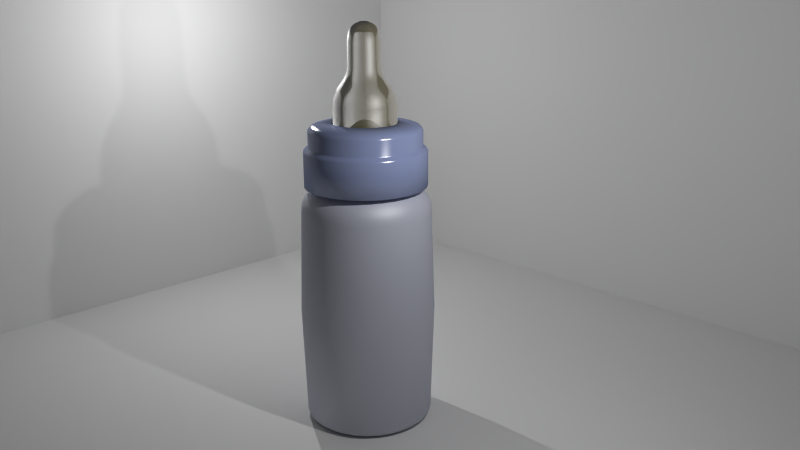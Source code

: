 # Source: mamadeira.blend  (saved by Blender 2.66.1; exported with 4.5.12 LTS)
import bpy
from mathutils import Matrix  # noqa: F401  (used for matrix-valued properties, if any)

bpy.ops.wm.read_factory_settings(use_empty=True)
scene = bpy.context.scene
scene.name = 'Scene'

# ---- collections
col_collection_1 = bpy.data.collections.new('Collection 1'); scene.collection.children.link(col_collection_1)

# ---- materials (node trees are filled in below, after node groups)
mat_glass = bpy.data.materials.new('glass')
mat_glass.alpha_threshold = 0.0
mat_glass.roughness = 0.5
mat_glass.line_color = (0.0, 0.0, 0.0, 1.0)
mat_tampa = bpy.data.materials.new('tampa')
mat_tampa.alpha_threshold = 0.0
mat_tampa.roughness = 0.5
mat_tampa.line_color = (0.0, 0.0, 0.0, 1.0)
mat_bico = bpy.data.materials.new('bico')
mat_bico.alpha_threshold = 0.0
mat_bico.roughness = 0.5
mat_bico.line_color = (0.0, 0.0, 0.0, 1.0)

# ---- material node trees
mat_glass.use_nodes = True; mat_glass.node_tree.nodes.clear()
_N = mat_glass.node_tree.nodes; _L = mat_glass.node_tree.links
n0 = _N.new('ShaderNodeOutputMaterial'); n0.name = 'Material Output'; n0.location = (709, 348)
n0.width = 120
n1 = _N.new('ShaderNodeMixShader'); n1.name = 'Mix Shader.001'; n1.location = (494, 327)
n1.width = 150
n1.inputs[0].default_value = 0.126
n2 = _N.new('ShaderNodeMixShader'); n2.name = 'Mix Shader'; n2.location = (261, 341)
n2.width = 150
n2.inputs[0].default_value = 0.126
n3 = _N.new('ShaderNodeBsdfDiffuse'); n3.name = 'Diffuse BSDF'; n3.location = (30, 303)
n3.inputs[0].default_value = (0.6612, 0.6838, 0.8, 1.0)
n4 = _N.new('ShaderNodeBsdfAnisotropic'); n4.name = 'Glossy BSDF'; n4.location = (-27, 102)
n4.distribution = 'BECKMANN'
n4.inputs[1].default_value = 0.5099
_L.new(n2.outputs[0], n1.inputs[1])
_L.new(n1.outputs[0], n0.inputs[0])
_L.new(n4.outputs[0], n2.inputs[2])
_L.new(n3.outputs[0], n2.inputs[1])
n0.is_active_output = True
mat_tampa.use_nodes = True; mat_tampa.node_tree.nodes.clear()
_N = mat_tampa.node_tree.nodes; _L = mat_tampa.node_tree.links
n0 = _N.new('ShaderNodeBsdfDiffuse'); n0.name = 'Diffuse BSDF'; n0.location = (-30, 371)
n0.inputs[0].default_value = (0.2871, 0.3427, 0.5705, 1.0)
n1 = _N.new('ShaderNodeOutputMaterial'); n1.name = 'Material Output'; n1.location = (451, 330)
n1.width = 120
n2 = _N.new('ShaderNodeBsdfAnisotropic'); n2.name = 'Glossy BSDF'; n2.location = (-176, 164)
n2.distribution = 'BECKMANN'
n2.inputs[1].default_value = 0.2683
n3 = _N.new('ShaderNodeMixShader'); n3.name = 'Mix Shader'; n3.location = (227, 338)
n3.width = 150
n3.inputs[0].default_value = 0.118
_L.new(n0.outputs[0], n3.inputs[1])
_L.new(n3.outputs[0], n1.inputs[0])
_L.new(n2.outputs[0], n3.inputs[2])
n1.is_active_output = True
mat_bico.use_nodes = True; mat_bico.node_tree.nodes.clear()
_N = mat_bico.node_tree.nodes; _L = mat_bico.node_tree.links
n0 = _N.new('ShaderNodeBsdfGlass'); n0.name = 'Glass BSDF'; n0.location = (-62, 141)
n0.distribution = 'BECKMANN'
n0.inputs[0].default_value = (0.8, 0.8, 0.8, 1.0)
n0.inputs[2].default_value = 1.45
n1 = _N.new('ShaderNodeBsdfDiffuse'); n1.name = 'Diffuse BSDF'; n1.location = (-53, 342)
n1.inputs[0].default_value = (0.8, 0.6944, 0.3774, 1.0)
n2 = _N.new('ShaderNodeMixShader'); n2.name = 'Mix Shader'; n2.location = (257, 289)
n2.width = 150
n2.inputs[0].default_value = 0.844
n3 = _N.new('ShaderNodeOutputMaterial'); n3.name = 'Material Output'; n3.location = (828, 318)
n3.width = 120
n4 = _N.new('ShaderNodeMixShader'); n4.name = 'Mix Shader.001'; n4.location = (534, 310)
n4.width = 150
n4.inputs[0].default_value = 0.086
n5 = _N.new('ShaderNodeBsdfAnisotropic'); n5.name = 'Glossy BSDF'; n5.location = (313, 67)
n5.distribution = 'BECKMANN'
n5.inputs[1].default_value = 0.4472
_L.new(n1.outputs[0], n2.inputs[1])
_L.new(n2.outputs[0], n4.inputs[1])
_L.new(n0.outputs[0], n2.inputs[2])
_L.new(n4.outputs[0], n3.inputs[0])
_L.new(n5.outputs[0], n4.inputs[2])
n3.is_active_output = True

# ---- world
world_world = bpy.data.worlds.new('World'); scene.world = world_world
world_world.color = (0.05088, 0.05088, 0.05088)
world_world.use_sun_shadow = False
world_world.sun_shadow_jitter_overblur = 0.0
world_world.cycles.sampling_method = 'MANUAL'
world_world.cycles.sample_map_resolution = 256

# ---- cameras
cam_camera = bpy.data.cameras.new('Camera')
cam_camera.clip_end = 100.0
cam_camera.lens = 35.0
cam_camera.sensor_width = 32.0
cam_camera.sensor_height = 18.0
cam_camera.ortho_scale = 7.314
cam_camera.dof.focus_distance = 0.0

# ---- lights
light_lamp_001 = bpy.data.lights.new('Lamp.001', 'POINT')
light_lamp_001.transmission_factor = 0.0
light_lamp_001.cutoff_distance = 30.0
light_lamp_001.energy = 1652.0
light_lamp_001.shadow_buffer_clip_start = 1.001
light_lamp_001.shadow_soft_size = 0.1
light_lamp_001.shadow_maximum_resolution = 0.006
light_lamp_001.use_absolute_resolution = True
light_lamp_001.cycles.use_multiple_importance_sampling = False
light_lamp = bpy.data.lights.new('Lamp', 'POINT')
light_lamp.transmission_factor = 0.0
light_lamp.cutoff_distance = 30.0
light_lamp.energy = 1416.0
light_lamp.shadow_buffer_clip_start = 1.001
light_lamp.shadow_soft_size = 0.1
light_lamp.shadow_maximum_resolution = 0.006
light_lamp.use_absolute_resolution = True
light_lamp.cycles.use_multiple_importance_sampling = False

# ---- meshes
me_plane = bpy.data.meshes.new('Plane')
me_plane.from_pydata([(1.0, -1.0, 0.0), (-1.0, -1.0, 0.0), (1.0, 1.0, 0.0), (-1.0, 1.0, 0.0), (-1.0, -1.0, 1.091), (1.0, 1.0, 1.091), (-1.0, 1.0, 1.091)], [], [(1, 0, 2, 3), (1, 3, 6, 4), (3, 2, 5, 6)])
me_plane.use_remesh_preserve_volume = False
me_plane.use_remesh_preserve_attributes = False
me_plane.use_mirror_vertex_groups = False
me_plane.update()
me_cylinder = bpy.data.meshes.new('Cylinder')
me_cylinder.from_pydata([(0.517, 2.058, -4.232), (0.517, 2.058, 2.544), (0.9184, 2.018, -4.232), (0.9184, 2.018, 2.544), (1.304, 1.901, -4.232), (1.304, 1.901, 2.544), (1.66, 1.711, -4.232), (1.66, 1.711, 2.544), (1.972, 1.455, -4.232), (1.972, 1.455, 2.544), (2.228, 1.143, -4.232), (2.228, 1.143, 2.544), (2.418, 0.7874, -4.232), (2.418, 0.7874, 2.544), (2.535, 0.4014, -4.232), (2.535, 0.4014, 2.544), (2.575, -1.131e-07, -4.232), (2.575, -1.131e-07, 2.544), (2.535, -0.4014, -4.232), (2.535, -0.4014, 2.544), (2.418, -0.7874, -4.232), (2.418, -0.7874, 2.544), (2.228, -1.143, -4.232), (2.228, -1.143, 2.544), (1.972, -1.455, -4.232), (1.972, -1.455, 2.544), (1.66, -1.711, -4.232), (1.66, -1.711, 2.544), (1.304, -1.901, -4.232), (1.304, -1.901, 2.544), (0.9184, -2.018, -4.232), (0.9184, -2.018, 2.544), (0.517, -2.058, -4.232), (0.517, -2.058, 2.544), (0.1156, -2.018, -4.232), (0.1156, -2.018, 2.544), (-0.2704, -1.901, -4.232), (-0.2704, -1.901, 2.544), (-0.6261, -1.711, -4.232), (-0.6261, -1.711, 2.544), (-0.9379, -1.455, -4.232), (-0.9379, -1.455, 2.544), (-1.194, -1.143, -4.232), (-1.194, -1.143, 2.544), (-1.384, -0.7874, -4.232), (-1.384, -0.7874, 2.544), (-1.501, -0.4014, -4.232), (-1.501, -0.4014, 2.544), (-1.541, 1.718e-06, -4.232), (-1.541, 1.718e-06, 2.544), (-1.501, 0.4014, -4.232), (-1.501, 0.4014, 2.544), (-1.384, 0.7874, -4.232), (-1.384, 0.7874, 2.544), (-1.194, 1.143, -4.232), (-1.194, 1.143, 2.544), (-0.9379, 1.455, -4.232), (-0.9379, 1.455, 2.544), (-0.6261, 1.711, -4.232), (-0.6261, 1.711, 2.544), (-0.2704, 1.901, -4.232), (-0.2704, 1.901, 2.544), (0.1156, 2.018, -4.232), (0.1156, 2.018, 2.544), (0.517, 2.167, -0.7044), (0.9397, 2.125, -0.7044), (1.346, 2.002, -0.7044), (1.721, 1.801, -0.7044), (2.049, 1.532, -0.7044), (2.318, 1.204, -0.7044), (2.519, 0.8291, -0.7044), (2.642, 0.4227, -0.7044), (2.684, -1.412e-07, -0.7044), (2.642, -0.4227, -0.7044), (2.519, -0.8291, -0.7044), (2.318, -1.204, -0.7044), (2.049, -1.532, -0.7044), (1.721, -1.801, -0.7044), (1.346, -2.002, -0.7044), (0.9397, -2.125, -0.7044), (0.517, -2.167, -0.7044), (0.09431, -2.125, -0.7044), (-0.3121, -2.002, -0.7044), (-0.6867, -1.801, -0.7044), (-1.015, -1.532, -0.7044), (-1.284, -1.204, -0.7044), (-1.485, -0.8291, -0.7044), (-1.608, -0.4227, -0.7044), (-1.65, 1.787e-06, -0.7044), (-1.608, 0.4227, -0.7044), (-1.485, 0.8291, -0.7044), (-1.284, 1.204, -0.7044), (-1.015, 1.532, -0.7044), (-0.6867, 1.801, -0.7044), (-0.3121, 2.002, -0.7044), (0.09432, 2.125, -0.7044), (0.517, 1.58, 3.309), (0.8252, 1.549, 3.309), (1.122, 1.459, 3.309), (1.395, 1.314, 3.309), (1.634, 1.117, 3.309), (1.831, 0.8777, 3.309), (1.976, 0.6045, 3.309), (2.066, 0.3082, 3.309), (2.097, 1.008e-08, 3.309), (2.066, -0.3082, 3.309), (1.976, -0.6045, 3.309), (1.831, -0.8777, 3.309), (1.634, -1.117, 3.309), (1.395, -1.314, 3.309), (1.122, -1.459, 3.309), (0.8252, -1.549, 3.309), (0.517, -1.58, 3.309), (0.2088, -1.549, 3.309), (-0.08755, -1.459, 3.309), (-0.3607, -1.314, 3.309), (-0.6001, -1.117, 3.309), (-0.7965, -0.8777, 3.309), (-0.9425, -0.6045, 3.309), (-1.032, -0.3082, 3.309), (-1.063, 1.416e-06, 3.309), (-1.032, 0.3082, 3.309), (-0.9425, 0.6045, 3.309), (-0.7965, 0.8777, 3.309), (-0.6001, 1.117, 3.309), (-0.3607, 1.314, 3.309), (-0.08754, 1.459, 3.309), (0.2088, 1.549, 3.309), (-1.127, -1.098, 2.922), (-1.31, -0.7566, 2.922), (-0.8811, -1.398, 2.922), (-0.5815, -1.644, 2.922), (-0.2396, -1.827, 2.922), (0.1313, -1.939, 2.922), (0.517, -1.977, 2.922), (0.9027, -1.939, 2.922), (1.274, -1.827, 2.922), (1.615, -1.644, 2.922), (1.915, -1.398, 2.922), (2.161, -1.098, 2.922), (2.344, -0.7566, 2.922), (2.456, -0.3857, 2.922), (2.494, -8.751e-08, 2.922), (2.456, 0.3857, 2.922), (2.344, 0.7566, 2.922), (2.161, 1.098, 2.922), (1.915, 1.398, 2.922), (1.615, 1.644, 2.922), (1.274, 1.827, 2.922), (0.9027, 1.939, 2.922), (0.1313, 1.939, 2.922), (0.517, 1.977, 2.922), (-0.2396, 1.827, 2.922), (-0.5815, 1.644, 2.922), (-0.8811, 1.398, 2.922), (-1.127, 1.098, 2.922), (-1.31, 0.7566, 2.922), (-1.422, 0.3857, 2.922), (-1.46, 1.672e-06, 2.922), (-1.422, -0.3857, 2.922), (2.223, 0.7067, 3.115), (2.328, 0.3603, 3.115), (2.364, -5.337e-08, 3.115), (2.328, -0.3603, 3.115), (1.464, -0.9465, 4.331), (1.261, -1.113, 4.331), (1.029, -1.237, 4.331), (0.7781, -1.313, 4.331), (-0.7959, -0.2612, 4.331), (-0.7197, -0.5123, 4.331), (-0.596, -0.7437, 4.331), (-0.4296, -0.9465, 4.331), (-1.371, 0.7822, 2.733), (-1.488, 0.3988, 2.733), (-1.527, 1.713e-06, 2.733), (-1.488, -0.3988, 2.733), (1.332, 1.22, 3.362), (1.079, 1.356, 3.362), (0.8033, 1.439, 3.362), (0.517, 1.467, 3.362), (0.2558, 1.313, 3.377), (0.004731, 1.237, 3.377), (-0.2267, 1.113, 3.377), (-0.4295, 0.9465, 3.377), (-1.371, -0.7822, 2.733), (0.517, 2.044, 2.733), (-1.183, -1.136, 2.733), (-0.9283, -1.445, 2.733), (-0.2983, -1.22, 3.362), (-0.04457, -1.356, 3.362), (0.2307, -1.439, 3.362), (0.517, -1.467, 3.362), (-0.6186, -1.7, 2.733), (-0.2652, -1.888, 2.733), (0.1182, -2.005, 2.733), (0.517, -2.044, 2.733), (0.2307, 1.439, 3.362), (-0.04457, 1.356, 3.362), (-0.2983, 1.22, 3.362), (-0.5206, 1.038, 3.362), (2.223, -0.7067, 3.115), (2.053, -1.026, 3.115), (1.823, -1.306, 3.115), (1.543, -1.536, 3.115), (1.224, 1.706, 3.115), (1.543, 1.536, 3.115), (1.823, 1.306, 3.115), (2.053, 1.026, 3.115), (0.517, -1.339, 3.377), (0.2558, -1.313, 3.377), (0.004729, -1.237, 3.377), (-0.2267, -1.113, 3.377), (1.956, 0.2863, 3.362), (1.873, 0.5616, 3.362), (1.737, 0.8153, 3.362), (1.555, 1.038, 3.362), (-0.5206, 1.038, 4.331), (-0.2983, 1.22, 4.331), (-0.04457, 1.356, 4.331), (0.2307, 1.439, 4.331), (-0.9222, -0.2863, 3.362), (-0.8387, -0.5616, 3.362), (-0.7031, -0.8153, 3.362), (-0.5206, -1.038, 3.362), (0.517, 1.339, 3.377), (0.7781, 1.313, 3.377), (1.029, 1.237, 3.377), (1.261, 1.113, 3.377), (0.517, 1.847, 3.115), (-1.189, -0.7067, 3.115), (-1.294, -0.3603, 3.115), (-1.33, 1.59e-06, 3.115), (-0.7031, 0.8153, 3.362), (-0.8387, 0.5616, 3.362), (-0.9222, 0.2863, 3.362), (-0.9504, 1.343e-06, 3.362), (-0.4296, -0.9465, 3.377), (-0.596, -0.7437, 3.377), (-0.7197, -0.5123, 3.377), (-0.7959, -0.2612, 3.377), (-0.9504, 1.343e-06, 4.331), (-0.9222, 0.2863, 4.331), (-0.8387, 0.5616, 4.331), (-0.7031, 0.8153, 4.331), (0.517, -1.467, 4.331), (0.2307, -1.439, 4.331), (-0.04457, -1.356, 4.331), (-0.2983, -1.22, 4.331), (2.522, 0.3988, 2.733), (2.405, 0.7822, 2.733), (2.217, 1.136, 2.733), (1.962, 1.445, 2.733), (1.856, 6.198e-08, 3.377), (1.83, -0.2612, 3.377), (1.754, -0.5123, 3.377), (1.63, -0.7437, 3.377), (2.217, -1.136, 2.733), (2.405, -0.7822, 2.733), (2.522, -0.3988, 2.733), (2.561, -1.064e-07, 2.733), (-0.1897, -1.706, 3.115), (-0.509, -1.536, 3.115), (-0.7889, -1.306, 3.115), (-1.019, -1.026, 3.115), (1.224, -1.706, 3.115), (0.8773, -1.811, 3.115), (0.517, -1.847, 3.115), (0.1567, -1.811, 3.115), (1.464, 0.9465, 3.377), (1.63, 0.7437, 3.377), (1.754, 0.5123, 3.377), (1.83, 0.2612, 3.377), (1.737, -0.8153, 3.362), (1.873, -0.5616, 3.362), (1.956, -0.2863, 3.362), (1.984, 3.711e-08, 3.362), (1.653, 1.7, 2.733), (1.299, 1.888, 2.733), (0.9158, 2.005, 2.733), (0.1182, 2.005, 2.733), (-0.2652, 1.888, 2.733), (-0.6186, 1.7, 2.733), (-0.9283, 1.445, 2.733), (-1.183, 1.136, 2.733), (-0.2267, -1.113, 4.331), (0.004729, -1.237, 4.331), (0.2558, -1.313, 4.331), (0.517, -1.339, 4.331), (1.555, 1.038, 4.331), (1.737, 0.8153, 4.331), (1.873, 0.5616, 4.331), (1.956, 0.2863, 4.331), (-0.596, 0.7437, 4.331), (-0.7197, 0.5123, 4.331), (-0.7959, 0.2612, 4.331), (-0.8216, 1.253e-06, 4.331), (-0.509, 1.536, 3.115), (-0.1897, 1.706, 3.115), (0.1567, 1.811, 3.115), (0.8773, 1.811, 3.115), (-1.294, 0.3603, 3.115), (-1.189, 0.7067, 3.115), (-1.019, 1.026, 3.115), (-0.7889, 1.306, 3.115), (1.984, 3.711e-08, 4.331), (1.956, -0.2863, 4.331), (1.873, -0.5616, 4.331), (1.737, -0.8153, 4.331), (0.7781, -1.313, 3.377), (1.029, -1.237, 3.377), (1.261, -1.113, 3.377), (1.464, -0.9465, 3.377), (1.962, -1.445, 2.733), (1.653, -1.7, 2.733), (1.299, -1.888, 2.733), (0.9158, -2.005, 2.733), (0.8033, -1.439, 4.331), (1.079, -1.356, 4.331), (1.332, -1.22, 4.331), (1.555, -1.038, 4.331), (-0.4295, 0.9465, 4.331), (-0.2267, 1.113, 4.331), (0.004731, 1.237, 4.331), (0.2558, 1.313, 4.331), (-0.596, 0.7437, 3.377), (-0.7197, 0.5123, 3.377), (-0.7959, 0.2612, 3.377), (-0.8216, 1.253e-06, 3.377), (1.63, -0.7437, 4.331), (1.754, -0.5123, 4.331), (1.83, -0.2612, 4.331), (1.856, 6.198e-08, 4.331), (0.8033, -1.439, 3.362), (1.079, -1.356, 3.362), (1.332, -1.22, 3.362), (1.555, -1.038, 3.362), (-0.5206, -1.038, 4.331), (-0.7031, -0.8153, 4.331), (-0.8387, -0.5616, 4.331), (-0.9222, -0.2863, 4.331), (1.83, 0.2612, 4.331), (1.754, 0.5123, 4.331), (1.63, 0.7437, 4.331), (1.464, 0.9465, 4.331), (1.261, 1.113, 4.331), (1.029, 1.237, 4.331), (0.7781, 1.313, 4.331), (0.517, 1.339, 4.331), (0.517, 1.467, 4.331), (0.8033, 1.439, 4.331), (1.079, 1.356, 4.331), (1.332, 1.22, 4.331), (0.517, 1.883, -4.434), (0.8843, 1.846, -4.434), (1.237, 1.739, -4.434), (1.563, 1.565, -4.434), (1.848, 1.331, -4.434), (2.082, 1.046, -4.434), (2.256, 0.7205, -4.434), (2.363, 0.3673, -4.434), (2.4, -6.976e-08, -4.434), (2.363, -0.3673, -4.434), (2.256, -0.7205, -4.434), (2.082, -1.046, -4.434), (1.848, -1.331, -4.434), (1.563, -1.565, -4.434), (1.237, -1.739, -4.434), (0.8843, -1.846, -4.434), (0.517, -1.883, -4.434), (0.1497, -1.846, -4.434), (-0.2035, -1.739, -4.434), (-0.5289, -1.565, -4.434), (-0.8142, -1.331, -4.434), (-1.048, -1.046, -4.434), (-1.222, -0.7205, -4.434), (-1.329, -0.3673, -4.434), (-1.366, 1.606e-06, -4.434), (-1.329, 0.3673, -4.434), (-1.222, 0.7205, -4.434), (-1.048, 1.046, -4.434), (-0.8142, 1.331, -4.434), (-0.5289, 1.565, -4.434), (-0.2035, 1.739, -4.434), (0.1497, 1.846, -4.434), (0.517, 2.012, -4.333), (0.1245, 1.973, -4.333), (-0.253, 1.859, -4.333), (-0.6009, 1.673, -4.333), (-0.9058, 1.423, -4.333), (-1.156, 1.118, -4.333), (-1.342, 0.77, -4.333), (-1.456, 0.3925, -4.333), (-1.495, 1.69e-06, -4.333), (-1.456, -0.3925, -4.333), (-1.342, -0.77, -4.333), (0.9095, 1.973, -4.333), (-1.156, -1.118, -4.333), (-0.9058, -1.423, -4.333), (-0.6009, -1.673, -4.333), (-0.253, -1.859, -4.333), (0.1245, -1.973, -4.333), (0.517, -2.012, -4.333), (0.9095, -1.973, -4.333), (1.287, -1.859, -4.333), (1.635, -1.673, -4.333), (1.94, -1.423, -4.333), (2.19, -1.118, -4.333), (2.376, -0.77, -4.333), (2.49, -0.3925, -4.333), (2.529, -1.011e-07, -4.333), (2.49, 0.3925, -4.333), (2.376, 0.77, -4.333), (2.19, 1.118, -4.333), (1.94, 1.423, -4.333), (1.635, 1.673, -4.333), (1.287, 1.859, -4.333), (2.308, 0.7417, 3.341), (2.418, 0.3781, 3.341), (2.455, -7.222e-08, 3.341), (2.418, -0.3781, 3.341), (2.308, -0.7417, 3.341), (2.128, -1.077, 3.341), (1.887, -1.37, 3.341), (1.594, -1.611, 3.341), (1.259, 1.791, 3.341), (1.594, 1.611, 3.341), (1.887, 1.37, 3.341), (2.128, 1.077, 3.341), (0.517, 1.938, 3.341), (-1.274, -0.7417, 3.341), (-1.384, -0.3781, 3.341), (-1.421, 1.653e-06, 3.341), (-0.2247, -1.791, 3.341), (-0.5598, -1.611, 3.341), (-0.8535, -1.37, 3.341), (-1.094, -1.077, 3.341), (1.259, -1.791, 3.341), (0.8951, -1.901, 3.341), (0.517, -1.938, 3.341), (0.1389, -1.901, 3.341), (-0.5598, 1.611, 3.341), (-0.2247, 1.791, 3.341), (0.1389, 1.901, 3.341), (0.8951, 1.901, 3.341), (-1.384, 0.3781, 3.341), (-1.274, 0.7417, 3.341), (-1.094, 1.077, 3.341), (-0.8534, 1.37, 3.341), (2.308, 0.7417, 4.441), (2.418, 0.3781, 4.441), (2.455, -7.222e-08, 4.441), (2.418, -0.3781, 4.441), (2.308, -0.7417, 4.441), (2.128, -1.077, 4.441), (1.887, -1.37, 4.441), (1.594, -1.611, 4.441), (1.259, 1.791, 4.441), (1.594, 1.611, 4.441), (1.887, 1.37, 4.441), (2.128, 1.077, 4.441), (0.517, 1.938, 4.441), (-1.274, -0.7417, 4.441), (-1.384, -0.3781, 4.441), (-1.421, 1.653e-06, 4.441), (-0.2247, -1.791, 4.441), (-0.5598, -1.611, 4.441), (-0.8535, -1.37, 4.441), (-1.094, -1.077, 4.441), (1.259, -1.791, 4.441), (0.8951, -1.901, 4.441), (0.517, -1.938, 4.441), (0.1389, -1.901, 4.441), (-0.5598, 1.611, 4.441), (-0.2247, 1.791, 4.441), (0.1389, 1.901, 4.441), (0.8951, 1.901, 4.441), (-1.384, 0.3781, 4.441), (-1.274, 0.7417, 4.441), (-1.094, 1.077, 4.441), (-0.8534, 1.37, 4.441), (-0.03857, 1.341, 5.277), (1.941, 0.2832, 5.277), (1.941, -0.2832, 5.277), (-0.2896, -1.207, 5.277), (-0.6901, -0.8066, 5.277), (1.324, -1.207, 5.277), (-0.03857, -1.341, 5.277), (-0.9069, 0.2832, 5.277), (0.2338, 1.424, 5.277), (1.544, -1.027, 5.277), (-0.5096, 1.027, 5.277), (-0.2896, 1.207, 5.277), (-0.8243, 0.5556, 5.277), (-0.5096, -1.027, 5.277), (-0.8243, -0.5556, 5.277), (1.073, -1.341, 5.277), (1.073, 1.341, 5.277), (0.517, -1.452, 5.277), (1.544, 1.027, 5.277), (0.8002, -1.424, 5.277), (0.8002, 1.424, 5.277), (-0.9348, 1.326e-06, 5.277), (1.969, 3.391e-08, 5.277), (0.2338, -1.424, 5.277), (1.724, 0.8066, 5.277), (1.858, -0.5556, 5.277), (-0.9069, -0.2832, 5.277), (1.858, 0.5556, 5.277), (1.324, 1.207, 5.277), (-0.6901, 0.8066, 5.277), (1.724, -0.8066, 5.277), (0.517, 1.452, 5.277), (2.105, 0.658, 3.341), (2.203, 0.3354, 3.341), (2.236, -2.37e-08, 3.341), (2.203, -0.3354, 3.341), (2.105, -0.658, 3.341), (1.947, -0.9552, 3.341), (1.733, -1.216, 3.341), (1.472, -1.43, 3.341), (1.175, 1.588, 3.341), (1.472, 1.43, 3.341), (1.733, 1.216, 3.341), (1.947, 0.9552, 3.341), (0.517, 1.719, 3.341), (-1.071, -0.658, 3.341), (-1.169, -0.3354, 3.341), (-1.202, 1.507e-06, 3.341), (-0.141, -1.588, 3.341), (-0.4382, -1.43, 3.341), (-0.6988, -1.216, 3.341), (-0.9126, -0.9552, 3.341), (1.175, -1.588, 3.341), (0.8524, -1.686, 3.341), (0.517, -1.719, 3.341), (0.1816, -1.686, 3.341), (-0.4382, 1.43, 3.341), (-0.141, 1.588, 3.341), (0.1816, 1.686, 3.341), (0.8524, 1.686, 3.341), (-1.169, 0.3354, 3.341), (-1.071, 0.658, 3.341), (-0.9126, 0.9552, 3.341), (-0.6988, 1.216, 3.341), (-1.277, -0.3568, 3.305), (-1.173, -0.6998, 3.305), (0.8738, 1.794, 3.305), (0.517, 1.829, 3.305), (2.038, 1.016, 3.305), (1.81, 1.293, 3.305), (2.207, -0.6998, 3.305), (2.311, -0.3568, 3.305), (-0.7761, -1.293, 3.305), (-0.499, -1.521, 3.305), (-0.1828, -1.69, 3.305), (-0.7761, 1.293, 3.305), (-1.004, 1.016, 3.305), (1.217, 1.69, 3.305), (1.81, -1.293, 3.305), (2.038, -1.016, 3.305), (0.1602, -1.794, 3.305), (0.517, -1.829, 3.305), (-1.277, 0.3568, 3.305), (-1.312, 1.58e-06, 3.305), (1.533, 1.521, 3.305), (2.346, -4.796e-08, 3.305), (-1.004, -1.016, 3.305), (-1.173, 0.6998, 3.305), (0.1602, 1.794, 3.305), (1.217, -1.69, 3.305), (1.533, -1.521, 3.305), (0.8738, -1.794, 3.305), (2.207, 0.6998, 3.305), (2.311, 0.3568, 3.305), (-0.499, 1.521, 3.305), (-0.1828, 1.69, 3.305), (-1.242, -0.7285, 4.504), (-1.35, -0.3714, 4.504), (0.517, 1.904, 4.504), (0.8884, 1.867, 4.504), (1.863, 1.346, 4.504), (2.1, 1.058, 4.504), (2.384, -0.3714, 4.504), (2.276, -0.7285, 4.504), (-0.5407, -1.583, 4.504), (-0.8292, -1.346, 4.504), (-0.2115, -1.759, 4.504), (-1.066, 1.058, 4.504), (-0.8292, 1.346, 4.504), (1.246, 1.759, 4.504), (2.1, -1.058, 4.504), (1.863, -1.346, 4.504), (0.517, -1.904, 4.504), (0.1456, -1.867, 4.504), (-1.387, 1.63e-06, 4.504), (-1.35, 0.3714, 4.504), (1.575, 1.583, 4.504), (2.421, -6.444e-08, 4.504), (-1.066, -1.058, 4.504), (-1.242, 0.7285, 4.504), (0.1456, 1.867, 4.504), (1.575, -1.583, 4.504), (1.246, -1.759, 4.504), (0.8884, -1.867, 4.504), (2.276, 0.7285, 4.504), (2.384, 0.3714, 4.504), (-0.5407, 1.583, 4.504), (-0.2115, 1.759, 4.504), (1.085, -1.37, 5.064), (0.8064, -1.455, 5.064), (0.517, -1.483, 5.064), (0.2276, -1.455, 5.064), (0.517, -1.657, 5.226), (1.689, 1.172, 5.226), (1.895, 0.9208, 5.226), (0.1937, -1.626, 5.226), (2.143, 0.3233, 5.226), (-1.14, 1.464e-06, 5.226), (2.143, -0.3233, 5.226), (2.174, -1.144e-08, 5.226), (-0.05065, -1.37, 5.064), (-0.3071, -1.233, 5.064), (-0.5319, -1.049, 5.064), (-0.7163, -0.8241, 5.064), (1.151, 1.531, 5.226), (0.8403, -1.626, 5.226), (0.8403, 1.626, 5.226), (1.151, -1.531, 5.226), (-0.655, 1.172, 5.226), (-0.4038, 1.378, 5.226), (-0.1173, 1.531, 5.226), (-1.014, 0.6343, 5.226), (1.895, -0.9208, 5.226), (-0.8611, 0.9208, 5.226), (2.048, -0.6343, 5.226), (-1.109, -0.3233, 5.226), (-1.109, 0.3233, 5.226), (0.1937, 1.626, 5.226), (0.517, 1.657, 5.226), (1.689, -1.172, 5.226), (1.887, -0.5676, 5.064), (1.75, -0.8241, 5.064), (1.566, -1.049, 5.064), (1.341, -1.233, 5.064), (1.085, 1.37, 5.064), (1.341, 1.233, 5.064), (1.566, 1.049, 5.064), (1.75, 0.8241, 5.064), (0.517, 1.483, 5.064), (-0.8534, -0.5676, 5.064), (-0.9378, -0.2894, 5.064), (-0.9663, 1.354e-06, 5.064), (-0.4038, -1.378, 5.226), (-0.8611, -0.9208, 5.226), (-1.014, -0.6343, 5.226), (-0.655, -1.172, 5.226), (-0.9378, 0.2894, 5.064), (-0.8534, 0.5676, 5.064), (-0.7163, 0.8241, 5.064), (-0.5319, 1.049, 5.064), (1.887, 0.5676, 5.064), (1.972, 0.2894, 5.064), (2.0, 3.363e-08, 5.064), (1.972, -0.2894, 5.064), (-0.1173, -1.531, 5.226), (1.438, -1.378, 5.226), (2.048, 0.6343, 5.226), (1.438, 1.378, 5.226), (-0.3071, 1.233, 5.064), (-0.05065, 1.37, 5.064), (0.2276, 1.455, 5.064), (0.8064, 1.455, 5.064), (0.8655, 1.752, 5.073), (0.8599, 1.724, 5.137), (0.1685, 1.752, 5.073), (0.1741, 1.724, 5.137), (-0.1557, 1.624, 5.137), (-0.1666, 1.65, 5.073), (-0.4754, 1.485, 5.073), (-0.4596, 1.462, 5.137), (2.269, -0.3485, 5.073), (2.241, -0.3429, 5.137), (2.303, -3.855e-08, 5.073), (2.275, -3.865e-08, 5.137), (2.241, 0.3429, 5.137), (2.269, 0.3485, 5.073), (2.167, 0.6836, 5.073), (2.141, 0.6727, 5.137), (0.1685, -1.752, 5.073), (0.1741, -1.724, 5.137), (0.517, -1.786, 5.073), (0.517, -1.758, 5.137), (0.8599, -1.724, 5.137), (0.8655, -1.752, 5.073), (1.19, -1.624, 5.137), (1.201, -1.65, 5.073), (1.509, -1.485, 5.073), (1.494, -1.462, 5.137), (1.78, -1.263, 5.073), (1.76, -1.243, 5.137), (1.979, -0.9766, 5.137), (2.002, -0.9924, 5.073), (2.167, -0.6836, 5.073), (2.141, -0.6727, 5.137), (-0.7461, 1.263, 5.073), (-0.726, 1.243, 5.137), (-0.9682, 0.9924, 5.073), (-0.9446, 0.9766, 5.137), (-1.107, 0.6727, 5.137), (-1.133, 0.6836, 5.073), (-1.235, 0.3485, 5.073), (-1.207, 0.3429, 5.137), (-1.269, 1.551e-06, 5.073), (-1.241, 1.532e-06, 5.137), (-1.235, -0.3485, 5.073), (-1.207, -0.3429, 5.137), (-1.107, -0.6727, 5.137), (-1.133, -0.6836, 5.073), (0.517, 1.758, 5.137), (0.517, 1.786, 5.073), (-0.9682, -0.9924, 5.073), (-0.9446, -0.9766, 5.137), (-0.7461, -1.263, 5.073), (-0.726, -1.243, 5.137), (-0.4596, -1.462, 5.137), (-0.4754, -1.485, 5.073), (-0.1666, -1.65, 5.073), (-0.1557, -1.624, 5.137), (2.002, 0.9924, 5.073), (1.979, 0.9766, 5.137), (1.78, 1.263, 5.073), (1.76, 1.243, 5.137), (1.494, 1.462, 5.137), (1.509, 1.485, 5.073), (1.19, 1.624, 5.137), (1.201, 1.65, 5.073), (2.167, 0.6836, 4.591), (2.186, 0.6914, 4.557), (2.289, 0.3525, 4.557), (2.269, 0.3485, 4.591), (2.303, -3.855e-08, 4.591), (2.324, -3.818e-08, 4.557), (2.289, -0.3525, 4.557), (2.269, -0.3485, 4.591), (2.167, -0.6836, 4.591), (2.186, -0.6914, 4.557), (2.019, -1.004, 4.557), (2.002, -0.9924, 4.591), (1.78, -1.263, 4.591), (1.795, -1.278, 4.557), (1.521, -1.502, 4.557), (1.509, -1.485, 4.591), (1.208, 1.669, 4.557), (1.201, 1.65, 4.591), (1.521, 1.502, 4.557), (1.509, 1.485, 4.591), (1.78, 1.263, 4.591), (1.795, 1.278, 4.557), (2.019, 1.004, 4.557), (2.002, 0.9924, 4.591), (0.517, 1.807, 4.557), (0.517, 1.786, 4.591), (-1.152, -0.6914, 4.557), (-1.133, -0.6836, 4.591), (-1.235, -0.3485, 4.591), (-1.255, -0.3525, 4.557), (-1.29, 1.566e-06, 4.557), (-1.269, 1.551e-06, 4.591), (-0.1744, -1.669, 4.557), (-0.1666, -1.65, 4.591), (-0.4868, -1.502, 4.557), (-0.4754, -1.485, 4.591), (-0.7461, -1.263, 4.591), (-0.7606, -1.278, 4.557), (-0.9853, -1.004, 4.557), (-0.9682, -0.9924, 4.591), (1.201, -1.65, 4.591), (1.208, -1.669, 4.557), (0.8695, -1.772, 4.557), (0.8655, -1.752, 4.591), (0.517, -1.786, 4.591), (0.517, -1.807, 4.557), (0.1645, -1.772, 4.557), (0.1685, -1.752, 4.591), (-0.4754, 1.485, 4.591), (-0.4868, 1.502, 4.557), (-0.1744, 1.669, 4.557), (-0.1666, 1.65, 4.591), (0.1685, 1.752, 4.591), (0.1645, 1.772, 4.557), (0.8655, 1.752, 4.591), (0.8695, 1.772, 4.557), (-1.235, 0.3485, 4.591), (-1.255, 0.3525, 4.557), (-1.152, 0.6914, 4.557), (-1.133, 0.6836, 4.591), (-0.9682, 0.9924, 4.591), (-0.9853, 1.004, 4.557), (-0.7606, 1.278, 4.557), (-0.7461, 1.263, 4.591), (1.461, -0.3912, 5.293), (1.495, -0.4049, 5.325), (1.367, -0.5679, 5.293), (1.397, -0.5878, 5.325), (1.24, -0.7228, 5.293), (1.265, -0.7482, 5.325), (1.085, -0.8499, 5.293), (1.105, -0.8797, 5.325), (0.9219, 0.9775, 5.325), (0.9082, 0.9444, 5.293), (1.085, 0.8499, 5.293), (1.105, 0.8797, 5.325), (1.24, 0.7228, 5.293), (1.265, 0.7482, 5.325), (1.367, 0.5679, 5.293), (1.397, 0.5878, 5.325), (0.9219, -0.9775, 5.325), (0.9082, -0.9444, 5.293), (0.7164, -1.003, 5.293), (0.7234, -1.038, 5.325), (0.517, -1.022, 5.293), (0.517, -1.058, 5.325), (0.3176, -1.003, 5.293), (0.3106, -1.038, 5.325), (0.1121, -0.9775, 5.325), (0.1258, -0.9444, 5.293), (-0.05091, -0.8499, 5.293), (-0.07083, -0.8797, 5.325), (-0.2058, -0.7228, 5.293), (-0.2312, -0.7482, 5.325), (-0.3329, -0.5679, 5.293), (-0.3627, -0.5878, 5.325), (1.461, 0.3912, 5.293), (1.495, 0.4049, 5.325), (1.52, 0.1994, 5.293), (1.555, 0.2064, 5.325), (1.539, 1.309e-07, 5.293), (1.575, 1.311e-07, 5.325), (1.52, -0.1994, 5.293), (1.555, -0.2064, 5.325), (-0.05091, 0.8499, 5.293), (-0.07082, 0.8797, 5.325), (0.1258, 0.9444, 5.293), (0.1121, 0.9775, 5.325), (0.3176, 1.003, 5.293), (0.3106, 1.038, 5.325), (0.7164, 1.003, 5.293), (0.7234, 1.038, 5.325), (0.517, 1.058, 5.325), (0.517, 1.022, 5.293), (-0.4274, -0.3912, 5.293), (-0.4605, -0.4049, 5.325), (-0.4856, -0.1994, 5.293), (-0.5207, -0.2064, 5.325), (-0.5052, 1.041e-06, 5.293), (-0.5411, 1.063e-06, 5.325), (-0.5207, 0.2064, 5.325), (-0.4856, 0.1994, 5.293), (-0.4274, 0.3912, 5.293), (-0.4605, 0.4049, 5.325), (-0.3329, 0.5679, 5.293), (-0.3627, 0.5878, 5.325), (-0.2058, 0.7228, 5.293), (-0.2312, 0.7482, 5.325), (0.7237, 1.039, 5.192), (0.7164, 1.003, 5.242), (0.3103, 1.039, 5.192), (0.3176, 1.003, 5.242), (0.1258, 0.9444, 5.242), (0.1116, 0.9788, 5.192), (-0.05091, 0.8499, 5.242), (-0.07159, 0.8809, 5.192), (1.52, -0.1994, 5.242), (1.556, -0.2067, 5.192), (1.576, 1.313e-07, 5.192), (1.539, 1.309e-07, 5.242), (1.52, 0.1994, 5.242), (1.556, 0.2067, 5.192), (1.461, 0.3912, 5.242), (1.496, 0.4054, 5.192), (-0.2321, 0.7491, 5.192), (-0.2058, 0.7228, 5.242), (-0.3639, 0.5886, 5.192), (-0.3329, 0.5679, 5.242), (-0.4618, 0.4054, 5.192), (-0.4274, 0.3912, 5.242), (-0.5221, 0.2067, 5.192), (-0.4856, 0.1994, 5.242), (-0.5052, 1.041e-06, 5.242), (-0.5424, 7.614e-07, 5.192), (-0.5221, -0.2067, 5.192), (-0.4856, -0.1994, 5.242), (-0.4274, -0.3912, 5.242), (-0.4618, -0.4054, 5.192), (0.517, 1.022, 5.242), (0.517, 1.059, 5.192), (1.367, 0.5679, 5.242), (1.398, 0.5886, 5.192), (1.266, 0.7491, 5.192), (1.24, 0.7228, 5.242), (1.085, 0.8499, 5.242), (1.106, 0.8809, 5.192), (0.9224, 0.9788, 5.192), (0.9082, 0.9444, 5.242), (1.085, -0.8499, 5.242), (1.106, -0.8809, 5.192), (1.266, -0.7491, 5.192), (1.24, -0.7228, 5.242), (1.367, -0.5679, 5.242), (1.398, -0.5886, 5.192), (1.496, -0.4054, 5.192), (1.461, -0.3912, 5.242), (-0.3329, -0.5679, 5.242), (-0.3639, -0.5886, 5.192), (-0.2321, -0.7491, 5.192), (-0.2058, -0.7228, 5.242), (-0.05091, -0.8499, 5.242), (-0.07159, -0.8809, 5.192), (0.1258, -0.9444, 5.242), (0.1116, -0.9788, 5.192), (0.3103, -1.039, 5.192), (0.3176, -1.003, 5.242), (0.517, -1.059, 5.192), (0.517, -1.022, 5.242), (0.7237, -1.039, 5.192), (0.7164, -1.003, 5.242), (0.9224, -0.9788, 5.192), (0.9082, -0.9444, 5.242), (1.44, 0.3823, 5.842), (1.497, 0.1949, 5.842), (1.516, 1.472e-07, 5.842), (1.497, -0.1949, 5.842), (1.44, -0.3823, 5.842), (1.348, -0.555, 5.842), (1.223, -0.7064, 5.842), (1.072, -0.8306, 5.842), (0.8993, 0.9229, 5.842), (1.072, 0.8306, 5.842), (1.223, 0.7064, 5.842), (1.348, 0.555, 5.842), (0.517, 0.999, 5.842), (-0.4059, -0.3823, 5.842), (-0.4628, -0.1949, 5.842), (-0.482, 1.036e-06, 5.842), (0.1347, -0.9229, 5.842), (-0.038, -0.8306, 5.842), (-0.1894, -0.7064, 5.842), (-0.3136, -0.555, 5.842), (0.8993, -0.9229, 5.842), (0.7119, -0.9798, 5.842), (0.517, -0.999, 5.842), (0.3221, -0.9798, 5.842), (-0.03799, 0.8306, 5.842), (0.1347, 0.9229, 5.842), (0.3221, 0.9798, 5.842), (0.7119, 0.9798, 5.842), (-0.4628, 0.1949, 5.842), (-0.4059, 0.3823, 5.842), (-0.3136, 0.555, 5.842), (-0.1894, 0.7064, 5.842), (1.44, 0.3823, 5.151), (1.497, 0.1949, 5.151), (1.516, 1.472e-07, 5.151), (1.497, -0.1949, 5.151), (1.44, -0.3823, 5.151), (1.348, -0.555, 5.151), (1.223, -0.7064, 5.151), (1.072, -0.8306, 5.151), (0.8993, 0.9229, 5.151), (1.072, 0.8306, 5.151), (1.223, 0.7064, 5.151), (1.348, 0.555, 5.151), (0.517, 0.999, 5.151), (-0.4059, -0.3823, 5.151), (-0.4628, -0.1949, 5.151), (-0.482, 1.036e-06, 5.151), (0.1347, -0.9229, 5.151), (-0.038, -0.8306, 5.151), (-0.1894, -0.7064, 5.151), (-0.3136, -0.555, 5.151), (0.8993, -0.9229, 5.151), (0.7119, -0.9798, 5.151), (0.517, -0.999, 5.151), (0.3221, -0.9798, 5.151), (-0.03799, 0.8306, 5.151), (0.1347, 0.9229, 5.151), (0.3221, 0.9798, 5.151), (0.7119, 0.9798, 5.151), (-0.4628, 0.1949, 5.151), (-0.4059, 0.3823, 5.151), (-0.3136, 0.555, 5.151), (-0.1894, 0.7064, 5.151), (1.89, 0.5687, 4.918), (1.975, 0.2899, 4.918), (2.003, 5.915e-08, 4.918), (1.975, -0.2899, 4.918), (1.89, -0.5687, 4.918), (1.753, -0.8256, 4.918), (1.568, -1.051, 4.918), (1.343, -1.236, 4.918), (1.086, 1.373, 4.918), (1.343, 1.236, 4.918), (1.568, 1.051, 4.918), (1.753, 0.8256, 4.918), (0.517, 1.486, 4.918), (-0.856, -0.5687, 4.918), (-0.9406, -0.2899, 4.918), (-0.9691, 1.382e-06, 4.918), (-0.05172, -1.373, 4.918), (-0.3086, -1.236, 4.918), (-0.5339, -1.051, 4.918), (-0.7187, -0.8256, 4.918), (1.086, -1.373, 4.918), (0.8069, -1.458, 4.918), (0.517, -1.486, 4.918), (0.2271, -1.458, 4.918), (-0.3086, 1.236, 4.918), (-0.05172, 1.373, 4.918), (0.2271, 1.458, 4.918), (0.8069, 1.458, 4.918), (-0.9406, 0.2899, 4.918), (-0.856, 0.5687, 4.918), (-0.7187, 0.8256, 4.918), (-0.5338, 1.051, 4.918), (0.9865, 0.1945, 7.789), (1.015, 0.09915, 7.789), (1.025, 2.441e-07, 7.789), (1.015, -0.09915, 7.789), (0.9865, -0.1945, 7.789), (0.9396, -0.2824, 7.789), (0.8764, -0.3594, 7.789), (0.7994, -0.4226, 7.789), (0.7115, 0.4696, 7.789), (0.7994, 0.4226, 7.789), (0.8764, 0.3594, 7.789), (0.9396, 0.2824, 7.789), (0.517, 0.5082, 7.789), (0.04745, -0.1945, 7.789), (0.01852, -0.09915, 7.789), (0.008759, 6.965e-07, 7.789), (0.3225, -0.4696, 7.789), (0.2346, -0.4226, 7.789), (0.1576, -0.3594, 7.789), (0.09441, -0.2824, 7.789), (0.7115, -0.4696, 7.789), (0.6161, -0.4985, 7.789), (0.517, -0.5082, 7.789), (0.4178, -0.4985, 7.789), (0.2346, 0.4226, 7.789), (0.3225, 0.4696, 7.789), (0.4178, 0.4985, 7.789), (0.6161, 0.4985, 7.789), (0.01852, 0.09915, 7.789), (0.04745, 0.1945, 7.789), (0.09441, 0.2824, 7.789), (0.1576, 0.3594, 7.789), (0.2926, 0.1499, 8.278), (0.2677, 0.1033, 8.278), (0.3262, 0.1908, 8.278), (0.3671, 0.2244, 8.278), (0.4137, 0.2493, 8.278), (0.517, -0.2699, 8.278), (0.5697, -0.2647, 8.278), (0.3262, -0.1908, 8.278), (0.4643, -0.2647, 8.278), (0.4137, -0.2493, 8.278), (0.3671, -0.2244, 8.278), (0.2523, 0.05265, 8.278), (0.2471, 5.296e-07, 8.278), (0.2926, -0.1499, 8.278), (0.2676, -0.1033, 8.278), (0.2523, -0.05265, 8.278), (0.4643, 0.2647, 8.278), (0.517, 0.2699, 8.278), (0.7078, 0.1908, 8.278), (0.5697, 0.2647, 8.278), (0.6203, 0.2493, 8.278), (0.6669, 0.2244, 8.278), (0.6203, -0.2493, 8.278), (0.6669, -0.2244, 8.278), (0.7078, -0.1908, 8.278), (0.7414, -0.1499, 8.278), (0.7663, -0.1033, 8.278), (0.7817, -0.05265, 8.278), (0.7869, 2.833e-07, 8.278), (0.7414, 0.1499, 8.278), (0.7663, 0.1033, 8.278), (0.7817, 0.05265, 8.278), (-0.1816, 0.4668, 6.357), (-0.07714, 0.5941, 6.357), (0.6809, 0.8241, 6.357), (0.8385, 0.7763, 6.357), (1.216, -0.4668, 6.357), (1.111, -0.5941, 6.357), (1.293, -0.3215, 6.357), (0.517, -0.8402, 6.357), (0.3531, -0.8241, 6.357), (-0.3232, 9.269e-07, 6.357), (-0.3071, 0.1639, 6.357), (0.9838, 0.6986, 6.357), (1.111, 0.5941, 6.357), (1.357, 1.79e-07, 6.357), (1.341, -0.1639, 6.357), (-0.1816, -0.4668, 6.357), (-0.2593, -0.3215, 6.357), (-0.2593, 0.3215, 6.357), (0.3531, 0.8241, 6.357), (0.517, 0.8402, 6.357), (0.9838, -0.6986, 6.357), (0.8385, -0.7763, 6.357), (0.6809, -0.8241, 6.357), (-0.3071, -0.1639, 6.357), (1.216, 0.4668, 6.357), (1.293, 0.3215, 6.357), (1.341, 0.1639, 6.357), (-0.07714, -0.5941, 6.357), (0.05019, 0.6986, 6.357), (0.1955, 0.7763, 6.357), (0.1955, -0.7763, 6.357), (0.05019, -0.6986, 6.357), (0.05895, 0.4581, 6.615), (0.7649, 0.5985, 6.615), (0.975, -0.458, 6.615), (0.3906, -0.6353, 6.615), (1.165, 2.166e-07, 6.615), (-0.02161, -0.3599, 6.615), (-0.08147, 0.2479, 6.615), (0.3906, 0.6353, 6.615), (-0.1183, 0.1264, 6.615), (0.975, 0.4581, 6.615), (1.152, -0.1264, 6.615), (-0.08147, -0.2479, 6.615), (1.476, 1.559e-07, 6.1), (1.05, 0.797, 6.1), (-0.4415, 1.009e-06, 6.1), (0.517, -0.9585, 6.1), (1.115, -0.2479, 6.615), (0.517, -0.6478, 6.615), (-0.1308, 7.932e-07, 6.615), (0.8769, 0.5386, 6.615), (-0.1608, 0.6778, 6.1), (-0.01554, -0.797, 6.1), (0.1502, 0.8856, 6.1), (-0.1608, -0.6778, 6.1), (1.457, 0.187, 6.1), (1.314, 0.5325, 6.1), (-0.4231, -0.187, 6.1), (0.704, -0.9401, 6.1), (1.05, -0.797, 6.1), (0.33, 0.9401, 6.1), (-0.3686, 0.3668, 6.1), (-0.28, -0.5325, 6.1), (0.8769, -0.5386, 6.615), (0.6434, -0.6353, 6.615), (-0.1183, -0.1264, 6.615), (1.056, 0.3599, 6.615), (0.517, 0.6478, 6.615), (0.7649, -0.5985, 6.615), (1.115, 0.2479, 6.615), (0.1571, 0.5386, 6.615), (1.152, 0.1264, 6.615), (0.05895, -0.458, 6.615), (0.2691, 0.5985, 6.615), (0.1571, -0.5386, 6.615), (0.2691, -0.5985, 6.615), (-0.02161, 0.3599, 6.615), (0.6434, 0.6353, 6.615), (1.056, -0.3599, 6.615), (0.517, 0.9585, 6.1), (-0.3686, -0.3668, 6.1), (1.457, -0.187, 6.1), (1.195, 0.6778, 6.1), (0.1502, -0.8856, 6.1), (-0.01554, 0.797, 6.1), (1.403, 0.3668, 6.1), (0.8838, -0.8856, 6.1), (1.403, -0.3668, 6.1), (1.314, -0.5325, 6.1), (0.704, 0.9401, 6.1), (-0.28, 0.5325, 6.1), (-0.4231, 0.187, 6.1), (0.33, -0.9401, 6.1), (1.195, -0.6778, 6.1), (0.8838, 0.8856, 6.1), (1.041, 0.217, 6.786), (1.002, 0.2008, 6.967), (1.032, 0.1024, 6.967), (1.073, 0.1106, 6.786), (1.084, 2.403e-07, 6.786), (1.042, 2.406e-07, 6.967), (1.032, -0.1024, 6.967), (1.073, -0.1106, 6.786), (1.041, -0.217, 6.786), (1.002, -0.2008, 6.967), (0.9533, -0.2916, 6.967), (0.9885, -0.3151, 6.786), (0.918, -0.401, 6.786), (0.8881, -0.3711, 6.967), (0.8085, -0.4363, 6.967), (0.832, -0.4715, 6.786), (0.7178, 0.4848, 6.967), (0.734, 0.5239, 6.786), (0.8085, 0.4363, 6.967), (0.832, 0.4715, 6.786), (0.918, 0.401, 6.786), (0.8881, 0.3711, 6.967), (0.9533, 0.2916, 6.967), (0.9885, 0.3151, 6.786), (0.517, 0.5248, 6.967), (0.517, 0.5671, 6.786), (0.03216, -0.2008, 6.967), (-0.006914, -0.217, 6.786), (-0.03918, -0.1106, 6.786), (0.002302, -0.1024, 6.967), (-0.007782, 7.084e-07, 6.967), (-0.05008, 7.227e-07, 6.786), (0.3162, -0.4848, 6.967), (0.3, -0.5239, 6.786), (0.2254, -0.4363, 6.967), (0.2019, -0.4715, 6.786), (0.116, -0.401, 6.786), (0.1459, -0.3711, 6.967), (0.08066, -0.2916, 6.967), (0.04549, -0.3151, 6.786), (0.734, -0.5239, 6.786), (0.7178, -0.4848, 6.967), (0.6194, -0.5147, 6.967), (0.6276, -0.5562, 6.786), (0.517, -0.5671, 6.786), (0.517, -0.5248, 6.967), (0.4146, -0.5147, 6.967), (0.4064, -0.5562, 6.786), (0.2019, 0.4715, 6.786), (0.2254, 0.4363, 6.967), (0.3162, 0.4848, 6.967), (0.3, 0.5239, 6.786), (0.4064, 0.5562, 6.786), (0.4146, 0.5147, 6.967), (0.6276, 0.5562, 6.786), (0.6194, 0.5147, 6.967), (-0.03918, 0.1106, 6.786), (0.002302, 0.1024, 6.967), (0.03217, 0.2008, 6.967), (-0.006914, 0.217, 6.786), (0.04549, 0.3151, 6.786), (0.08066, 0.2916, 6.967), (0.1459, 0.3711, 6.967), (0.116, 0.401, 6.786), (0.9385, 0.1746, 8.079), (0.854, 0.1396, 8.209), (0.8748, 0.07117, 8.209), (0.9645, 0.08901, 8.079), (0.9732, 2.573e-07, 8.079), (0.8818, 2.575e-07, 8.209), (0.8748, -0.07117, 8.209), (0.9645, -0.08901, 8.079), (0.9385, -0.1746, 8.079), (0.854, -0.1396, 8.209), (0.8203, -0.2027, 8.209), (0.8963, -0.2535, 8.079), (0.8396, -0.3226, 8.079), (0.775, -0.258, 8.209), (0.7197, -0.3033, 8.209), (0.7705, -0.3793, 8.079), (0.6566, 0.337, 8.209), (0.6916, 0.4215, 8.079), (0.7197, 0.3033, 8.209), (0.7705, 0.3793, 8.079), (0.8396, 0.3226, 8.079), (0.775, 0.258, 8.209), (0.8203, 0.2027, 8.209), (0.8963, 0.2535, 8.079), (0.517, 0.3648, 8.209), (0.517, 0.4562, 8.079), (0.1799, -0.1396, 8.209), (0.0955, -0.1746, 8.079), (0.06954, -0.089, 8.079), (0.1592, -0.07117, 8.209), (0.1522, 5.933e-07, 8.209), (0.06077, 6.575e-07, 8.079), (0.3774, -0.337, 8.209), (0.3424, -0.4215, 8.079), (0.3143, -0.3033, 8.209), (0.2635, -0.3793, 8.079), (0.1944, -0.3226, 8.079), (0.259, -0.258, 8.209), (0.2137, -0.2027, 8.209), (0.1377, -0.2535, 8.079), (0.6916, -0.4215, 8.079), (0.6566, -0.337, 8.209), (0.5882, -0.3578, 8.209), (0.606, -0.4475, 8.079), (0.517, -0.4562, 8.079), (0.517, -0.3648, 8.209), (0.4458, -0.3578, 8.209), (0.428, -0.4475, 8.079), (0.2635, 0.3793, 8.079), (0.3143, 0.3033, 8.209), (0.3774, 0.337, 8.209), (0.3424, 0.4215, 8.079), (0.428, 0.4475, 8.079), (0.4458, 0.3578, 8.209), (0.606, 0.4475, 8.079), (0.5882, 0.3578, 8.209), (0.06954, 0.08901, 8.079), (0.1592, 0.07117, 8.209), (0.1799, 0.1396, 8.209), (0.0955, 0.1746, 8.079), (0.1377, 0.2535, 8.079), (0.2137, 0.2027, 8.209), (0.259, 0.258, 8.209), (0.1944, 0.3226, 8.079), (0.6182, 0.04191, 8.314), (0.6244, 0.02136, 8.314), (0.6265, 3.21e-07, 8.314), (0.6244, -0.02136, 8.314), (0.6182, -0.04191, 8.314), (0.6081, -0.06084, 8.314), (0.5944, -0.07743, 8.314), (0.5778, -0.09105, 8.314), (0.5589, 0.1012, 8.314), (0.5778, 0.09105, 8.314), (0.5944, 0.07744, 8.314), (0.6081, 0.06084, 8.314), (0.517, 0.1095, 8.314), (0.4158, -0.04191, 8.314), (0.4096, -0.02136, 8.314), (0.4075, 4.185e-07, 8.314), (0.4751, -0.1012, 8.314), (0.4562, -0.09105, 8.314), (0.4396, -0.07743, 8.314), (0.4259, -0.06084, 8.314), (0.5589, -0.1012, 8.314), (0.5384, -0.1074, 8.314), (0.517, -0.1095, 8.314), (0.4956, -0.1074, 8.314), (0.4562, 0.09105, 8.314), (0.4751, 0.1012, 8.314), (0.4956, 0.1074, 8.314), (0.5384, 0.1074, 8.314), (0.4096, 0.02136, 8.314), (0.4158, 0.04191, 8.314), (0.4259, 0.06084, 8.314), (0.4396, 0.07744, 8.314), (0.6294, 0.04656, 8.339), (0.6182, 0.04191, 8.33), (0.6244, 0.02136, 8.33), (0.6363, 0.02374, 8.339), (0.6387, 3.21e-07, 8.339), (0.6265, 3.21e-07, 8.33), (0.6244, -0.02136, 8.33), (0.6363, -0.02374, 8.339), (0.6294, -0.04656, 8.339), (0.6182, -0.04191, 8.33), (0.6081, -0.06084, 8.33), (0.6182, -0.06759, 8.339), (0.603, -0.08603, 8.339), (0.5944, -0.07743, 8.33), (0.5778, -0.09105, 8.33), (0.5846, -0.1012, 8.339), (0.5589, 0.1012, 8.33), (0.5636, 0.1124, 8.339), (0.5778, 0.09105, 8.33), (0.5846, 0.1012, 8.339), (0.603, 0.08603, 8.339), (0.5944, 0.07744, 8.33), (0.6081, 0.06084, 8.33), (0.6182, 0.06759, 8.339), (0.517, 0.1095, 8.33), (0.517, 0.1217, 8.339), (0.4158, -0.04191, 8.33), (0.4046, -0.04656, 8.339), (0.3977, -0.02374, 8.339), (0.4096, -0.02136, 8.33), (0.4075, 4.185e-07, 8.33), (0.3953, 4.523e-07, 8.339), (0.4751, -0.1012, 8.33), (0.4704, -0.1124, 8.339), (0.4562, -0.09105, 8.33), (0.4494, -0.1012, 8.339), (0.431, -0.08603, 8.339), (0.4396, -0.07743, 8.33), (0.4259, -0.06084, 8.33), (0.4158, -0.06759, 8.339), (0.5636, -0.1124, 8.339), (0.5589, -0.1012, 8.33), (0.5384, -0.1074, 8.33), (0.5407, -0.1193, 8.339), (0.517, -0.1217, 8.339), (0.517, -0.1095, 8.33), (0.4956, -0.1074, 8.33), (0.4933, -0.1193, 8.339), (0.4494, 0.1012, 8.339), (0.4562, 0.09105, 8.33), (0.4751, 0.1012, 8.33), (0.4704, 0.1124, 8.339), (0.4933, 0.1193, 8.339), (0.4956, 0.1074, 8.33), (0.5407, 0.1193, 8.339), (0.5384, 0.1074, 8.33), (0.3977, 0.02374, 8.339), (0.4096, 0.02136, 8.33), (0.4158, 0.04191, 8.33), (0.4046, 0.04656, 8.339), (0.4158, 0.06759, 8.339), (0.4259, 0.06084, 8.33), (0.4396, 0.07744, 8.33), (0.431, 0.08603, 8.339)], [], [(64, 1, 3, 65), (65, 3, 5, 66), (66, 5, 7, 67), (67, 7, 9, 68), (68, 9, 11, 69), (69, 11, 13, 70), (70, 13, 15, 71), (71, 15, 17, 72), (72, 17, 19, 73), (73, 19, 21, 74), (74, 21, 23, 75), (75, 23, 25, 76), (76, 25, 27, 77), (77, 27, 29, 78), (78, 29, 31, 79), (79, 31, 33, 80), (80, 33, 35, 81), (81, 35, 37, 82), (82, 37, 39, 83), (83, 39, 41, 84), (84, 41, 43, 85), (85, 43, 45, 86), (86, 45, 47, 87), (87, 47, 49, 88), (88, 49, 51, 89), (89, 51, 53, 90), (90, 53, 55, 91), (91, 55, 57, 92), (92, 57, 59, 93), (93, 59, 61, 94), (229, 263, 117, 118), (95, 63, 1, 64), (94, 61, 63, 95), (385, 384, 352, 383), (0, 64, 65, 2), (2, 65, 66, 4), (4, 66, 67, 6), (6, 67, 68, 8), (8, 68, 69, 10), (10, 69, 70, 12), (12, 70, 71, 14), (14, 71, 72, 16), (16, 72, 73, 18), (18, 73, 74, 20), (20, 74, 75, 22), (22, 75, 76, 24), (24, 76, 77, 26), (26, 77, 78, 28), (28, 78, 79, 30), (30, 79, 80, 32), (32, 80, 81, 34), (34, 81, 82, 36), (36, 82, 83, 38), (38, 83, 84, 40), (40, 84, 85, 42), (42, 85, 86, 44), (44, 86, 87, 46), (46, 87, 88, 48), (48, 88, 89, 50), (50, 89, 90, 52), (52, 90, 91, 54), (54, 91, 92, 56), (56, 92, 93, 58), (58, 93, 94, 60), (62, 95, 64, 0), (60, 94, 95, 62), (101, 100, 215, 214), (263, 262, 116, 117), (262, 261, 115, 116), (261, 260, 114, 115), (260, 267, 113, 114), (267, 266, 112, 113), (266, 265, 111, 112), (265, 264, 110, 111), (264, 203, 109, 110), (203, 202, 108, 109), (202, 201, 107, 108), (201, 200, 106, 107), (200, 163, 105, 106), (163, 162, 104, 105), (162, 161, 103, 104), (161, 160, 102, 103), (160, 207, 101, 102), (207, 206, 100, 101), (206, 205, 99, 100), (205, 204, 98, 99), (204, 299, 97, 98), (228, 298, 127, 96), (298, 297, 126, 127), (297, 296, 125, 126), (296, 303, 124, 125), (303, 302, 123, 124), (302, 301, 122, 123), (301, 300, 121, 122), (300, 231, 120, 121), (231, 230, 119, 120), (230, 229, 118, 119), (299, 228, 96, 97), (184, 186, 128, 129), (186, 187, 130, 128), (187, 192, 131, 130), (192, 193, 132, 131), (193, 194, 133, 132), (194, 195, 134, 133), (195, 315, 135, 134), (315, 314, 136, 135), (314, 313, 137, 136), (313, 312, 138, 137), (312, 256, 139, 138), (256, 257, 140, 139), (257, 258, 141, 140), (258, 259, 142, 141), (259, 248, 143, 142), (248, 249, 144, 143), (249, 250, 145, 144), (250, 251, 146, 145), (251, 276, 147, 146), (276, 277, 148, 147), (277, 278, 149, 148), (185, 279, 150, 151), (279, 280, 152, 150), (280, 281, 153, 152), (281, 282, 154, 153), (282, 283, 155, 154), (283, 172, 156, 155), (172, 173, 157, 156), (173, 174, 158, 157), (174, 175, 159, 158), (175, 184, 129, 159), (278, 185, 151, 149), (147, 148, 204, 205), (131, 132, 260, 261), (148, 149, 299, 204), (158, 159, 230, 231), (59, 57, 282, 281), (17, 15, 248, 259), (137, 138, 202, 203), (138, 139, 201, 202), (11, 9, 251, 250), (111, 110, 333, 332), (21, 19, 258, 257), (3, 1, 185, 278), (334, 335, 319, 318), (23, 21, 257, 256), (190, 191, 244, 245), (31, 29, 314, 315), (152, 153, 296, 297), (153, 154, 303, 296), (141, 142, 162, 163), (142, 143, 161, 162), (130, 131, 261, 262), (132, 133, 267, 260), (106, 105, 274, 273), (199, 232, 243, 216), (39, 37, 193, 192), (118, 117, 222, 221), (9, 7, 276, 251), (213, 214, 289, 290), (156, 157, 300, 301), (157, 158, 231, 300), (145, 146, 206, 207), (146, 147, 205, 206), (135, 136, 264, 265), (136, 137, 203, 264), (177, 178, 349, 350), (19, 17, 259, 258), (61, 59, 281, 280), (120, 119, 220, 235), (235, 220, 339, 240), (221, 222, 337, 338), (159, 129, 229, 230), (149, 151, 228, 299), (151, 150, 298, 228), (150, 152, 297, 298), (49, 47, 175, 174), (179, 196, 219, 348), (129, 128, 263, 229), (139, 140, 200, 201), (128, 130, 262, 263), (140, 141, 163, 200), (332, 333, 317, 316), (107, 106, 273, 272), (223, 188, 247, 336), (53, 51, 173, 172), (5, 3, 278, 277), (47, 45, 184, 175), (154, 155, 302, 303), (155, 156, 301, 302), (143, 144, 160, 161), (144, 145, 207, 160), (133, 134, 266, 267), (134, 135, 265, 266), (33, 31, 315, 195), (198, 199, 216, 217), (1, 63, 279, 185), (37, 35, 194, 193), (196, 197, 218, 219), (43, 41, 187, 186), (35, 33, 195, 194), (112, 111, 332, 191), (222, 223, 336, 337), (117, 116, 223, 222), (15, 13, 249, 248), (63, 61, 280, 279), (27, 25, 312, 313), (55, 53, 172, 283), (7, 5, 277, 276), (45, 43, 186, 184), (57, 55, 283, 282), (126, 125, 198, 197), (125, 124, 199, 198), (114, 113, 190, 189), (113, 112, 191, 190), (25, 23, 256, 312), (317, 318, 165, 166), (99, 98, 177, 176), (178, 179, 348, 349), (215, 176, 351, 288), (41, 39, 192, 187), (127, 126, 197, 196), (13, 11, 250, 249), (29, 27, 313, 314), (51, 49, 174, 173), (214, 215, 288, 289), (103, 102, 213, 212), (100, 99, 176, 215), (189, 190, 245, 246), (110, 109, 334, 333), (333, 334, 318, 317), (123, 122, 233, 232), (220, 221, 338, 339), (122, 121, 234, 233), (232, 233, 242, 243), (116, 115, 188, 223), (212, 213, 290, 291), (274, 275, 304, 305), (197, 198, 217, 218), (275, 212, 291, 304), (119, 118, 221, 220), (335, 272, 307, 319), (104, 103, 212, 275), (188, 189, 246, 247), (102, 101, 214, 213), (121, 120, 235, 234), (98, 97, 178, 177), (115, 114, 189, 188), (234, 235, 240, 241), (273, 274, 305, 306), (272, 273, 306, 307), (176, 177, 350, 351), (233, 234, 241, 242), (105, 104, 275, 274), (124, 123, 232, 199), (191, 332, 316, 244), (97, 96, 179, 178), (108, 107, 272, 335), (96, 127, 196, 179), (109, 108, 335, 334), (342, 343, 268, 269), (243, 242, 293, 292), (305, 304, 331, 330), (349, 348, 347, 346), (307, 306, 329, 328), (348, 219, 323, 347), (217, 216, 320, 321), (245, 244, 287, 286), (247, 246, 285, 284), (339, 338, 169, 168), (290, 289, 342, 341), (318, 319, 164, 165), (316, 317, 166, 167), (242, 241, 294, 293), (319, 307, 328, 164), (350, 349, 346, 345), (219, 218, 322, 323), (336, 247, 284, 171), (289, 288, 343, 342), (338, 337, 170, 169), (291, 290, 341, 340), (244, 316, 167, 287), (216, 243, 292, 320), (351, 350, 345, 344), (241, 240, 295, 294), (306, 305, 330, 329), (288, 351, 344, 343), (218, 217, 321, 322), (246, 245, 286, 285), (240, 339, 168, 295), (304, 291, 340, 331), (337, 336, 171, 170), (225, 224, 180, 181, 182, 183, 324, 325, 326, 327, 239, 238, 237, 236, 211, 210, 209, 208, 308, 309, 310, 311, 255, 254, 253, 252, 271, 270, 269, 268, 227, 226), (328, 329, 254, 255), (340, 341, 270, 271), (169, 170, 237, 238), (345, 346, 225, 226), (293, 294, 326, 325), (165, 164, 311, 310), (286, 287, 208, 209), (284, 285, 210, 211), (322, 321, 182, 181), (164, 328, 255, 311), (331, 340, 271, 252), (295, 168, 239, 327), (170, 171, 236, 237), (344, 345, 226, 227), (343, 344, 227, 268), (292, 293, 325, 324), (320, 292, 324, 183), (166, 165, 310, 309), (171, 284, 211, 236), (347, 323, 180, 224), (321, 320, 183, 182), (329, 330, 253, 254), (341, 342, 269, 270), (168, 169, 238, 239), (346, 347, 224, 225), (294, 295, 327, 326), (167, 166, 309, 308), (287, 167, 308, 208), (285, 286, 209, 210), (323, 322, 181, 180), (330, 331, 252, 253), (352, 353, 354, 355, 356, 357, 358, 359, 360, 361, 362, 363, 364, 365, 366, 367, 368, 369, 370, 371, 372, 373, 374, 375, 376, 377, 378, 379, 380, 381, 382, 383), (386, 385, 383, 382), (387, 386, 382, 381), (388, 387, 381, 380), (389, 388, 380, 379), (390, 389, 379, 378), (391, 390, 378, 377), (392, 391, 377, 376), (393, 392, 376, 375), (394, 393, 375, 374), (384, 395, 353, 352), (396, 394, 374, 373), (397, 396, 373, 372), (398, 397, 372, 371), (399, 398, 371, 370), (400, 399, 370, 369), (401, 400, 369, 368), (402, 401, 368, 367), (403, 402, 367, 366), (404, 403, 366, 365), (405, 404, 365, 364), (406, 405, 364, 363), (407, 406, 363, 362), (408, 407, 362, 361), (409, 408, 361, 360), (410, 409, 360, 359), (411, 410, 359, 358), (412, 411, 358, 357), (413, 412, 357, 356), (414, 413, 356, 355), (415, 414, 355, 354), (395, 415, 354, 353), (62, 0, 384, 385), (60, 62, 385, 386), (58, 60, 386, 387), (56, 58, 387, 388), (54, 56, 388, 389), (52, 54, 389, 390), (50, 52, 390, 391), (48, 50, 391, 392), (46, 48, 392, 393), (44, 46, 393, 394), (0, 2, 395, 384), (42, 44, 394, 396), (40, 42, 396, 397), (38, 40, 397, 398), (36, 38, 398, 399), (34, 36, 399, 400), (32, 34, 400, 401), (30, 32, 401, 402), (28, 30, 402, 403), (26, 28, 403, 404), (24, 26, 404, 405), (22, 24, 405, 406), (20, 22, 406, 407), (18, 20, 407, 408), (16, 18, 408, 409), (14, 16, 409, 410), (12, 14, 410, 411), (10, 12, 411, 412), (8, 10, 412, 413), (6, 8, 413, 414), (4, 6, 414, 415), (2, 4, 415, 395), (430, 429, 461, 462), (443, 428, 460, 475), (427, 426, 458, 459), (420, 419, 451, 452), (434, 433, 465, 466), (433, 432, 464, 465), (447, 446, 478, 479), (424, 443, 475, 456), (422, 421, 453, 454), (421, 420, 452, 453), (439, 438, 470, 471), (444, 431, 463, 476), (426, 425, 457, 458), (425, 424, 456, 457), (419, 418, 450, 451), (429, 435, 467, 461), (446, 445, 477, 478), (445, 444, 476, 477), (428, 442, 474, 460), (436, 423, 455, 468), (438, 437, 469, 470), (437, 436, 468, 469), (431, 430, 462, 463), (416, 427, 459, 448), (418, 417, 449, 450), (417, 416, 448, 449), (435, 434, 466, 467), (440, 447, 479, 472), (442, 441, 473, 474), (441, 440, 472, 473), (423, 422, 454, 455), (432, 439, 471, 464), (576, 598, 774, 762), (578, 600, 789, 760), (759, 756, 730, 728), (744, 743, 680, 702), (772, 771, 725, 722), (586, 593, 782, 768), (799, 796, 706, 704), (755, 753, 735, 733), (748, 747, 701, 698), (747, 744, 702, 701), (783, 780, 690, 688), (792, 767, 712, 710), (756, 755, 733, 730), (589, 579, 791, 752), (743, 740, 682, 680), (764, 763, 717, 714), (796, 795, 709, 706), (795, 792, 710, 709), (790, 761, 719, 672), (776, 751, 696, 695), (780, 779, 693, 690), (779, 776, 695, 693), (767, 764, 714, 712), (739, 736, 686, 685), (740, 739, 685, 682), (736, 759, 728, 686), (775, 772, 722, 720), (787, 784, 678, 677), (788, 787, 677, 674), (784, 799, 704, 678), (751, 748, 698, 696), (771, 769, 726, 725), (545, 544, 526, 525), (547, 546, 539, 524), (549, 548, 523, 522), (551, 550, 516, 515), (553, 552, 530, 529), (554, 553, 529, 528), (556, 555, 543, 542), (546, 557, 520, 539), (559, 558, 518, 517), (550, 559, 517, 516), (561, 560, 535, 534), (563, 562, 540, 527), (564, 549, 522, 521), (557, 564, 521, 520), (565, 551, 515, 514), (566, 545, 525, 531), (567, 556, 542, 541), (562, 567, 541, 540), (568, 547, 524, 538), (570, 569, 532, 519), (571, 561, 534, 533), (569, 571, 533, 532), (544, 563, 527, 526), (548, 572, 512, 523), (573, 565, 514, 513), (572, 573, 513, 512), (552, 566, 531, 530), (555, 574, 536, 543), (575, 568, 538, 537), (574, 575, 537, 536), (558, 570, 519, 518), (560, 554, 528, 535), (429, 430, 544, 545), (428, 443, 546, 547), (426, 427, 548, 549), (419, 420, 550, 551), (433, 434, 552, 553), (432, 433, 553, 554), (446, 447, 555, 556), (443, 424, 557, 546), (421, 422, 558, 559), (420, 421, 559, 550), (438, 439, 560, 561), (431, 444, 562, 563), (425, 426, 549, 564), (424, 425, 564, 557), (418, 419, 551, 565), (435, 429, 545, 566), (445, 446, 556, 567), (444, 445, 567, 562), (442, 428, 547, 568), (423, 436, 569, 570), (437, 438, 561, 571), (436, 437, 571, 569), (430, 431, 563, 544), (427, 416, 572, 548), (417, 418, 565, 573), (416, 417, 573, 572), (434, 435, 566, 552), (447, 440, 574, 555), (441, 442, 568, 575), (440, 441, 575, 574), (422, 423, 570, 558), (439, 432, 554, 560), (462, 461, 576, 577), (475, 460, 578, 579), (459, 458, 580, 581), (452, 451, 582, 583), (466, 465, 584, 585), (465, 464, 586, 584), (479, 478, 587, 588), (456, 475, 579, 589), (454, 453, 590, 591), (453, 452, 583, 590), (471, 470, 592, 593), (476, 463, 594, 595), (458, 457, 596, 580), (457, 456, 589, 596), (451, 450, 597, 582), (461, 467, 598, 576), (478, 477, 599, 587), (477, 476, 595, 599), (460, 474, 600, 578), (468, 455, 601, 602), (470, 469, 603, 592), (469, 468, 602, 603), (463, 462, 577, 594), (448, 459, 581, 604), (450, 449, 605, 597), (449, 448, 604, 605), (467, 466, 585, 598), (472, 479, 588, 606), (474, 473, 607, 600), (473, 472, 606, 607), (455, 454, 591, 601), (464, 471, 593, 586), (880, 882, 658, 659), (600, 607, 786, 789), (919, 920, 611, 620), (689, 691, 612, 615), (906, 909, 641, 642), (917, 919, 620, 621), (607, 606, 785, 786), (874, 877, 661, 662), (703, 681, 618, 634), (732, 734, 624, 667), (711, 713, 617, 636), (681, 683, 619, 618), (920, 922, 610, 611), (697, 699, 639, 665), (508, 496, 808, 811), (913, 914, 622, 623), (871, 880, 659, 668), (506, 494, 851, 853), (922, 924, 609, 610), (914, 917, 621, 622), (889, 890, 650, 651), (879, 897, 647, 660), (886, 889, 651, 656), (577, 576, 762, 765), (727, 689, 615, 664), (724, 727, 664, 652), (838, 836, 875, 872), (694, 697, 665, 627), (716, 721, 653, 654), (676, 679, 629, 630), (673, 718, 638, 626), (898, 901, 645, 646), (715, 716, 654, 635), (866, 869, 669, 670), (721, 723, 655, 653), (926, 905, 643, 608), (806, 804, 907, 904), (692, 694, 627, 625), (708, 711, 636, 631), (869, 871, 668, 669), (909, 910, 640, 641), (713, 715, 635, 617), (718, 675, 637, 638), (884, 886, 656, 657), (683, 684, 616, 619), (877, 879, 660, 661), (585, 584, 770, 773), (705, 707, 633, 628), (910, 873, 663, 640), (700, 703, 634, 632), (731, 732, 667, 613), (707, 708, 631, 633), (893, 913, 623, 649), (901, 902, 644, 645), (691, 692, 625, 612), (687, 729, 614, 666), (882, 884, 657, 658), (924, 926, 608, 609), (675, 676, 630, 637), (684, 687, 666, 616), (897, 898, 646, 647), (890, 893, 649, 650), (604, 581, 758, 737), (729, 731, 613, 614), (699, 700, 632, 639), (598, 585, 773, 774), (590, 583, 745, 746), (593, 592, 781, 782), (596, 589, 752, 754), (583, 582, 742, 745), (606, 588, 798, 785), (734, 673, 626, 624), (584, 586, 768, 770), (723, 724, 652, 655), (769, 783, 688, 726), (597, 605, 738, 741), (587, 599, 794, 797), (591, 590, 746, 749), (761, 788, 674, 719), (599, 595, 793, 794), (580, 596, 754, 757), (602, 601, 750, 777), (579, 578, 760, 791), (601, 591, 749, 750), (753, 790, 672, 735), (588, 587, 797, 798), (582, 597, 741, 742), (679, 705, 628, 629), (594, 577, 765, 766), (581, 580, 757, 758), (666, 614, 504, 507), (592, 603, 778, 781), (603, 602, 777, 778), (595, 594, 766, 793), (732, 731, 730, 733), (731, 729, 728, 730), (734, 732, 733, 735), (729, 687, 686, 728), (692, 691, 690, 693), (691, 689, 688, 690), (694, 692, 693, 695), (689, 727, 726, 688), (684, 683, 682, 685), (683, 681, 680, 682), (687, 684, 685, 686), (681, 703, 702, 680), (700, 699, 698, 701), (699, 697, 696, 698), (703, 700, 701, 702), (697, 694, 695, 696), (716, 715, 714, 717), (715, 713, 712, 714), (718, 673, 672, 719), (713, 711, 710, 712), (708, 707, 706, 709), (707, 705, 704, 706), (711, 708, 709, 710), (705, 679, 678, 704), (724, 723, 722, 725), (723, 721, 720, 722), (727, 724, 725, 726), (721, 716, 717, 720), (676, 675, 674, 677), (675, 718, 719, 674), (679, 676, 677, 678), (673, 734, 735, 672), (763, 775, 720, 717), (776, 779, 778, 777), (780, 783, 782, 781), (783, 769, 768, 782), (779, 780, 781, 778), (744, 747, 746, 745), (748, 751, 750, 749), (751, 776, 777, 750), (747, 748, 749, 746), (784, 787, 786, 785), (788, 761, 760, 789), (790, 753, 752, 791), (787, 788, 789, 786), (792, 795, 794, 793), (796, 799, 798, 797), (799, 784, 785, 798), (795, 796, 797, 794), (769, 771, 770, 768), (772, 775, 774, 773), (775, 763, 762, 774), (771, 772, 773, 770), (736, 739, 738, 737), (740, 743, 742, 741), (743, 744, 745, 742), (739, 740, 741, 738), (753, 755, 754, 752), (756, 759, 758, 757), (759, 736, 737, 758), (755, 756, 757, 754), (761, 790, 791, 760), (764, 767, 766, 765), (767, 792, 793, 766), (763, 764, 765, 762), (605, 604, 737, 738), (652, 664, 486, 483), (665, 639, 489, 485), (655, 652, 483, 493), (618, 619, 502, 482), (664, 615, 503, 486), (624, 626, 500, 496), (634, 618, 482, 505), (629, 628, 490, 491), (626, 638, 511, 500), (615, 612, 497, 503), (653, 655, 493, 484), (636, 617, 501, 487), (616, 666, 507, 481), (631, 636, 487, 492), (632, 634, 505, 510), (614, 613, 498, 504), (638, 637, 488, 511), (667, 624, 496, 508), (627, 665, 485, 495), (637, 630, 480, 488), (639, 632, 510, 489), (625, 627, 495, 499), (633, 631, 492, 509), (619, 616, 481, 502), (630, 629, 491, 480), (635, 654, 494, 506), (613, 667, 508, 498), (628, 633, 509, 490), (612, 625, 499, 497), (654, 653, 484, 494), (617, 635, 506, 501), (895, 866, 670, 648), (493, 483, 827, 829), (486, 503, 823, 824), (509, 492, 859, 861), (482, 502, 837, 839), (499, 495, 816, 819), (491, 490, 863, 841), (487, 501, 855, 856), (857, 854, 888, 887), (481, 507, 833, 835), (485, 489, 805, 807), (504, 498, 813, 815), (483, 486, 824, 827), (490, 509, 861, 863), (495, 485, 807, 816), (507, 504, 815, 833), (501, 506, 853, 855), (488, 480, 843, 845), (494, 484, 831, 851), (503, 497, 821, 823), (489, 510, 803, 805), (480, 491, 841, 843), (502, 481, 835, 837), (496, 500, 847, 808), (500, 511, 848, 847), (484, 493, 829, 831), (492, 487, 856, 859), (498, 508, 811, 813), (497, 499, 819, 821), (511, 488, 845, 848), (505, 482, 839, 801), (864, 895, 648, 671), (806, 817, 816, 807), (804, 806, 807, 805), (802, 804, 805, 803), (800, 802, 803, 801), (846, 809, 808, 847), (844, 849, 848, 845), (842, 844, 845, 843), (840, 842, 843, 841), (838, 800, 801, 839), (836, 838, 839, 837), (834, 836, 837, 835), (832, 834, 835, 833), (854, 857, 856, 855), (852, 854, 855, 853), (850, 852, 853, 851), (849, 846, 847, 848), (822, 825, 824, 823), (820, 822, 823, 821), (818, 820, 821, 819), (817, 818, 819, 816), (862, 840, 841, 863), (860, 862, 863, 861), (858, 860, 861, 859), (857, 858, 859, 856), (830, 850, 851, 831), (828, 830, 831, 829), (826, 828, 829, 827), (825, 826, 827, 824), (814, 832, 833, 815), (812, 814, 815, 813), (810, 812, 813, 811), (809, 810, 811, 808), (510, 505, 801, 803), (812, 810, 900, 899), (810, 809, 903, 900), (817, 806, 904, 927), (840, 862, 881, 870), (818, 817, 927, 925), (809, 846, 865, 903), (862, 860, 883, 881), (828, 826, 916, 915), (836, 834, 876, 875), (860, 858, 885, 883), (826, 825, 918, 916), (834, 832, 878, 876), (854, 852, 891, 888), (832, 814, 896, 878), (804, 802, 908, 907), (802, 800, 911, 908), (858, 857, 887, 885), (822, 820, 923, 921), (820, 818, 925, 923), (849, 844, 867, 894), (825, 822, 921, 918), (850, 830, 912, 892), (873, 874, 662, 663), (852, 850, 892, 891), (846, 849, 894, 865), (814, 812, 899, 896), (905, 906, 642, 643), (844, 842, 868, 867), (842, 840, 870, 868), (830, 828, 915, 912), (800, 838, 872, 911), (920, 919, 918, 921), (880, 871, 870, 881), (882, 880, 881, 883), (922, 920, 921, 923), (884, 882, 883, 885), (924, 922, 923, 925), (926, 924, 925, 927), (886, 884, 885, 887), (902, 901, 900, 903), (898, 897, 896, 899), (897, 879, 878, 896), (901, 898, 899, 900), (919, 917, 916, 918), (914, 913, 912, 915), (913, 893, 892, 912), (917, 914, 915, 916), (871, 869, 868, 870), (866, 895, 894, 867), (864, 902, 903, 865), (869, 866, 867, 868), (910, 909, 908, 911), (906, 905, 904, 907), (905, 926, 927, 904), (909, 906, 907, 908), (895, 864, 865, 894), (890, 889, 888, 891), (889, 886, 887, 888), (893, 890, 891, 892), (879, 877, 876, 878), (874, 873, 872, 875), (873, 910, 911, 872), (877, 874, 875, 876), (902, 864, 671, 644), (1140, 1179, 958, 959), (1183, 1178, 955, 936), (1182, 1177, 933, 934), (1177, 1176, 932, 933), (1181, 1135, 950, 951), (1180, 1134, 943, 956), (1171, 1133, 937, 938), (1133, 1183, 936, 937), (1170, 1132, 930, 931), (1169, 1151, 947, 941), (1179, 1150, 957, 958), (1150, 1180, 956, 957), (1168, 1149, 954, 940), (1175, 1148, 935, 948), (1135, 1147, 949, 950), (1147, 1175, 948, 949), (1134, 1146, 942, 943), (1174, 1145, 939, 928), (1132, 1144, 929, 930), (1144, 1174, 928, 929), (1151, 1143, 946, 947), (1173, 1140, 959, 952), (1149, 1142, 953, 954), (1142, 1173, 952, 953), (1148, 1182, 934, 935), (1172, 1181, 951, 944), (1146, 1169, 941, 942), (1178, 1168, 940, 955), (1145, 1171, 938, 939), (1176, 1170, 931, 932), (1143, 1141, 945, 946), (1141, 1172, 944, 945), (959, 958, 990, 991), (936, 955, 987, 968), (934, 933, 965, 966), (933, 932, 964, 965), (951, 950, 982, 983), (956, 943, 975, 988), (938, 937, 969, 970), (937, 936, 968, 969), (931, 930, 962, 963), (941, 947, 979, 973), (958, 957, 989, 990), (957, 956, 988, 989), (940, 954, 986, 972), (948, 935, 967, 980), (950, 949, 981, 982), (949, 948, 980, 981), (943, 942, 974, 975), (928, 939, 971, 960), (930, 929, 961, 962), (929, 928, 960, 961), (947, 946, 978, 979), (952, 959, 991, 984), (954, 953, 985, 986), (953, 952, 984, 985), (935, 934, 966, 967), (944, 951, 983, 976), (942, 941, 973, 974), (955, 940, 972, 987), (939, 938, 970, 971), (932, 931, 963, 964), (946, 945, 977, 978), (945, 944, 976, 977), (977, 976, 1008, 1009), (991, 990, 1022, 1023), (968, 987, 1019, 1000), (966, 965, 997, 998), (965, 964, 996, 997), (983, 982, 1014, 1015), (988, 975, 1007, 1020), (970, 969, 1001, 1002), (969, 968, 1000, 1001), (963, 962, 994, 995), (973, 979, 1011, 1005), (990, 989, 1021, 1022), (989, 988, 1020, 1021), (972, 986, 1018, 1004), (980, 967, 999, 1012), (982, 981, 1013, 1014), (981, 980, 1012, 1013), (975, 974, 1006, 1007), (960, 971, 1003, 992), (962, 961, 993, 994), (961, 960, 992, 993), (979, 978, 1010, 1011), (984, 991, 1023, 1016), (986, 985, 1017, 1018), (985, 984, 1016, 1017), (967, 966, 998, 999), (976, 983, 1015, 1008), (974, 973, 1005, 1006), (987, 972, 1004, 1019), (971, 970, 1002, 1003), (964, 963, 995, 996), (978, 977, 1009, 1010), (1196, 1195, 1167, 1122), (1195, 1192, 1136, 1167), (1231, 1228, 1137, 1123), (1240, 1215, 1138, 1128), (1204, 1203, 1139, 1129), (1203, 1201, 1121, 1139), (1191, 1188, 1124, 1130), (1213, 1214, 1039, 1038), (1244, 1243, 1126, 1165), (1243, 1240, 1128, 1126), (1211, 1223, 1125, 1131), (1224, 1199, 1152, 1157), (1228, 1227, 1153, 1137), (1227, 1224, 1157, 1153), (1215, 1212, 1154, 1138), (1186, 1189, 1026, 1025), (1188, 1187, 1160, 1124), (1184, 1207, 1155, 1158), (1223, 1220, 1161, 1125), (1234, 1237, 1050, 1049), (1236, 1235, 1162, 1127), (1232, 1247, 1120, 1159), (1199, 1196, 1122, 1152), (1218, 1221, 1042, 1041), (1212, 1211, 1131, 1154), (1238, 1209, 1156, 1166), (1207, 1204, 1129, 1155), (1192, 1191, 1130, 1136), (1220, 1219, 1163, 1161), (1219, 1217, 1164, 1163), (1247, 1244, 1165, 1120), (1202, 1205, 1034, 1033), (1385, 1386, 1333, 1332), (1376, 1378, 1329, 1328), (1285, 1286, 1069, 1063), (1399, 1360, 1320, 1339), (1358, 1385, 1332, 1319), (1357, 1358, 1319, 1318), (1393, 1394, 1337, 1336), (1047, 1040, 1281, 1295), (1073, 1075, 1398, 1369), (1360, 1362, 1321, 1320), (1353, 1354, 1317, 1316), (1069, 1070, 1371, 1383), (1405, 1406, 1343, 1342), (1072, 1073, 1369, 1396), (1051, 1032, 1265, 1302), (1059, 1060, 1395, 1392), (1389, 1390, 1335, 1334), (1064, 1065, 1377, 1391), (1024, 1025, 1251, 1248), (1350, 1353, 1316, 1315), (1366, 1345, 1312, 1323), (1386, 1389, 1334, 1333), (1048, 1049, 1299, 1296), (1402, 1405, 1342, 1341), (1406, 1393, 1336, 1343), (1075, 1076, 1361, 1398), (1390, 1376, 1328, 1335), (1370, 1373, 1326, 1325), (1368, 1399, 1339, 1324), (1050, 1036, 1273, 1300), (1354, 1357, 1318, 1317), (1033, 1034, 1268, 1267), (1032, 1033, 1267, 1265), (1026, 1027, 1255, 1252), (1374, 1401, 1340, 1327), (1053, 1054, 1308, 1307), (1052, 1053, 1307, 1304), (1043, 1037, 1275, 1287), (1031, 1044, 1288, 1263), (1045, 1046, 1292, 1291), (1044, 1045, 1291, 1288), (1038, 1039, 1279, 1276), (1349, 1350, 1315, 1314), (1025, 1026, 1252, 1251), (1035, 1024, 1248, 1271), (1042, 1043, 1287, 1284), (1401, 1402, 1341, 1340), (1049, 1050, 1300, 1299), (1055, 1048, 1296, 1311), (1030, 1031, 1263, 1260), (1381, 1382, 1331, 1330), (1037, 1038, 1276, 1275), (1036, 1051, 1302, 1273), (1034, 1035, 1271, 1268), (1027, 1028, 1256, 1255), (1041, 1042, 1284, 1283), (1040, 1041, 1283, 1281), (1054, 1055, 1311, 1308), (1365, 1366, 1323, 1322), (1029, 1030, 1260, 1259), (1028, 1029, 1259, 1256), (1046, 1047, 1295, 1292), (1039, 1052, 1304, 1279), (1120, 1165, 1088, 1089), (1121, 1166, 1090, 1091), (1122, 1167, 1092, 1093), (1167, 1136, 1094, 1092), (1123, 1137, 1095, 1096), (1128, 1138, 1097, 1098), (1129, 1139, 1099, 1100), (1139, 1121, 1091, 1099), (1130, 1124, 1101, 1102), (1131, 1125, 1103, 1104), (1165, 1126, 1105, 1088), (1126, 1128, 1098, 1105), (1156, 1127, 1106, 1107), (1157, 1152, 1108, 1109), (1137, 1153, 1110, 1095), (1153, 1157, 1109, 1110), (1138, 1154, 1111, 1097), (1158, 1155, 1112, 1113), (1124, 1160, 1114, 1101), (1160, 1158, 1113, 1114), (1125, 1161, 1115, 1103), (1159, 1120, 1089, 1116), (1127, 1162, 1117, 1106), (1162, 1159, 1116, 1117), (1152, 1122, 1093, 1108), (1164, 1123, 1096, 1118), (1154, 1131, 1104, 1111), (1166, 1156, 1107, 1090), (1155, 1129, 1100, 1112), (1136, 1130, 1102, 1094), (1161, 1163, 1119, 1115), (1163, 1164, 1118, 1119), (1109, 1108, 1148, 1175), (1111, 1104, 1169, 1146), (1119, 1118, 1172, 1141), (1225, 1226, 1045, 1044), (1241, 1242, 1053, 1052), (1245, 1246, 1055, 1054), (1114, 1113, 1174, 1144), (1112, 1100, 1171, 1145), (1189, 1190, 1027, 1026), (1095, 1110, 1147, 1135), (1091, 1090, 1178, 1183), (1110, 1109, 1175, 1147), (1094, 1102, 1170, 1176), (1104, 1103, 1151, 1169), (1226, 1229, 1046, 1045), (1106, 1117, 1142, 1149), (1096, 1095, 1135, 1181), (1113, 1112, 1145, 1174), (1217, 1231, 1123, 1164), (1115, 1119, 1141, 1143), (1107, 1106, 1149, 1168), (1097, 1111, 1146, 1134), (1092, 1094, 1176, 1177), (1233, 1234, 1049, 1048), (1093, 1092, 1177, 1182), (1118, 1096, 1181, 1172), (1222, 1210, 1037, 1043), (1088, 1105, 1150, 1179), (1221, 1222, 1043, 1042), (1117, 1116, 1173, 1142), (1208, 1239, 1051, 1036), (1239, 1200, 1032, 1051), (1116, 1089, 1140, 1173), (1235, 1232, 1159, 1162), (1100, 1099, 1133, 1171), (1229, 1230, 1047, 1046), (1214, 1241, 1052, 1039), (1090, 1107, 1168, 1178), (1099, 1091, 1183, 1133), (1103, 1115, 1143, 1151), (1089, 1088, 1179, 1140), (1098, 1097, 1134, 1180), (1101, 1114, 1144, 1132), (1108, 1093, 1182, 1148), (1105, 1098, 1180, 1150), (1102, 1101, 1132, 1170), (1216, 1218, 1041, 1040), (1198, 1225, 1044, 1031), (1205, 1206, 1035, 1034), (1237, 1208, 1036, 1050), (1210, 1213, 1038, 1037), (1200, 1202, 1033, 1032), (1193, 1194, 1029, 1028), (1197, 1198, 1031, 1030), (1242, 1245, 1054, 1053), (1230, 1216, 1040, 1047), (1194, 1197, 1030, 1029), (1246, 1233, 1048, 1055), (1201, 1238, 1166, 1121), (1187, 1184, 1158, 1160), (1190, 1193, 1028, 1027), (1209, 1236, 1127, 1156), (1206, 1185, 1024, 1035), (1224, 1227, 1226, 1225), (1228, 1231, 1230, 1229), (1231, 1217, 1216, 1230), (1227, 1228, 1229, 1226), (1192, 1195, 1194, 1193), (1196, 1199, 1198, 1197), (1199, 1224, 1225, 1198), (1195, 1196, 1197, 1194), (1232, 1235, 1234, 1233), (1236, 1209, 1208, 1237), (1238, 1201, 1200, 1239), (1235, 1236, 1237, 1234), (1240, 1243, 1242, 1241), (1244, 1247, 1246, 1245), (1247, 1232, 1233, 1246), (1243, 1244, 1245, 1242), (1217, 1219, 1218, 1216), (1220, 1223, 1222, 1221), (1223, 1211, 1210, 1222), (1219, 1220, 1221, 1218), (1184, 1187, 1186, 1185), (1188, 1191, 1190, 1189), (1191, 1192, 1193, 1190), (1187, 1188, 1189, 1186), (1201, 1203, 1202, 1200), (1204, 1207, 1206, 1205), (1207, 1184, 1185, 1206), (1203, 1204, 1205, 1202), (1209, 1238, 1239, 1208), (1212, 1215, 1214, 1213), (1215, 1240, 1241, 1214), (1211, 1212, 1213, 1210), (1185, 1186, 1025, 1024), (1288, 1291, 1290, 1289), (1292, 1295, 1294, 1293), (1295, 1281, 1280, 1294), (1291, 1292, 1293, 1290), (1256, 1259, 1258, 1257), (1260, 1263, 1262, 1261), (1263, 1288, 1289, 1262), (1259, 1260, 1261, 1258), (1296, 1299, 1298, 1297), (1300, 1273, 1272, 1301), (1302, 1265, 1264, 1303), (1299, 1300, 1301, 1298), (1304, 1307, 1306, 1305), (1308, 1311, 1310, 1309), (1311, 1296, 1297, 1310), (1307, 1308, 1309, 1306), (1281, 1283, 1282, 1280), (1284, 1287, 1286, 1285), (1287, 1275, 1274, 1286), (1283, 1284, 1285, 1282), (1248, 1251, 1250, 1249), (1252, 1255, 1254, 1253), (1255, 1256, 1257, 1254), (1251, 1252, 1253, 1250), (1265, 1267, 1266, 1264), (1268, 1271, 1270, 1269), (1271, 1248, 1249, 1270), (1267, 1268, 1269, 1266), (1273, 1302, 1303, 1272), (1276, 1279, 1278, 1277), (1279, 1304, 1305, 1278), (1275, 1276, 1277, 1274), (1345, 1346, 1313, 1312), (1294, 1280, 1065, 1064), (1264, 1266, 1077, 1076), (1261, 1262, 1079, 1080), (1258, 1261, 1080, 1081), (1297, 1298, 1060, 1059), (1269, 1270, 1085, 1074), (1303, 1264, 1076, 1075), (1254, 1257, 1082, 1083), (1274, 1277, 1071, 1070), (1309, 1310, 1058, 1056), (1306, 1309, 1056, 1057), (1272, 1303, 1075, 1073), (1293, 1294, 1064, 1061), (1290, 1293, 1061, 1062), (1278, 1305, 1067, 1068), (1253, 1254, 1083, 1084), (1270, 1249, 1086, 1085), (1289, 1290, 1062, 1078), (1305, 1306, 1057, 1067), (1310, 1297, 1059, 1058), (1262, 1289, 1078, 1079), (1280, 1282, 1066, 1065), (1286, 1274, 1070, 1069), (1301, 1272, 1073, 1072), (1257, 1258, 1081, 1082), (1277, 1278, 1068, 1071), (1250, 1253, 1084, 1087), (1298, 1301, 1072, 1060), (1282, 1285, 1063, 1066), (1266, 1269, 1074, 1077), (1249, 1250, 1087, 1086), (1068, 1067, 1400, 1375), (1078, 1062, 1387, 1384), (1077, 1074, 1364, 1363), (1076, 1077, 1363, 1361), (1084, 1083, 1351, 1348), (1373, 1374, 1327, 1326), (1057, 1056, 1404, 1403), (1067, 1057, 1403, 1400), (1070, 1071, 1372, 1371), (1079, 1078, 1384, 1359), (1062, 1061, 1388, 1387), (1378, 1381, 1330, 1329), (1071, 1068, 1375, 1372), (1346, 1349, 1314, 1313), (1087, 1084, 1348, 1347), (1085, 1086, 1344, 1367), (1063, 1069, 1383, 1380), (1394, 1397, 1338, 1337), (1060, 1072, 1396, 1395), (1058, 1059, 1392, 1407), (1080, 1079, 1359, 1356), (1382, 1370, 1325, 1331), (1061, 1064, 1391, 1388), (1397, 1368, 1324, 1338), (1074, 1085, 1367, 1364), (1083, 1082, 1352, 1351), (1066, 1063, 1380, 1379), (1065, 1066, 1379, 1377), (1056, 1058, 1407, 1404), (1362, 1365, 1322, 1321), (1081, 1080, 1356, 1355), (1082, 1081, 1355, 1352), (1384, 1387, 1386, 1385), (1388, 1391, 1390, 1389), (1391, 1377, 1376, 1390), (1387, 1388, 1389, 1386), (1352, 1355, 1354, 1353), (1356, 1359, 1358, 1357), (1359, 1384, 1385, 1358), (1355, 1356, 1357, 1354), (1392, 1395, 1394, 1393), (1396, 1369, 1368, 1397), (1398, 1361, 1360, 1399), (1395, 1396, 1397, 1394), (1400, 1403, 1402, 1401), (1404, 1407, 1406, 1405), (1407, 1392, 1393, 1406), (1403, 1404, 1405, 1402), (1377, 1379, 1378, 1376), (1380, 1383, 1382, 1381), (1383, 1371, 1370, 1382), (1379, 1380, 1381, 1378), (1344, 1347, 1346, 1345), (1348, 1351, 1350, 1349), (1351, 1352, 1353, 1350), (1347, 1348, 1349, 1346), (1361, 1363, 1362, 1360), (1364, 1367, 1366, 1365), (1367, 1344, 1345, 1366), (1363, 1364, 1365, 1362), (1369, 1398, 1399, 1368), (1372, 1375, 1374, 1373), (1375, 1400, 1401, 1374), (1371, 1372, 1373, 1370), (1086, 1087, 1347, 1344)])
me_cylinder.polygons.foreach_set('use_smooth', [True] * 1314)
me_cylinder.polygons.foreach_set('material_index', [0, 0, 0, 0, 0, 0, 0, 0, 0, 0, 0, 0, 0, 0, 0, 0, 0, 0, 0, 0, 0, 0, 0, 0, 0, 0, 0, 0, 0, 0, 0, 0, 0, 0, 0, 0, 0, 0, 0, 0, 0, 0, 0, 0, 0, 0, 0, 0, 0, 0, 0, 0, 0, 0, 0, 0, 0, 0, 0, 0, 0, 0, 0, 0, 0, 0, 0, 0, 0, 0, 0, 0, 0, 0, 0, 0, 0, 0, 0, 0, 0, 0, 0, 0, 0, 0, 0, 0, 0, 0, 0, 0, 0, 0, 0, 0, 0, 0, 0, 0, 0, 0, 0, 0, 0, 0, 0, 0, 0, 0, 0, 0, 0, 0, 0, 0, 0, 0, 0, 0, 0, 0, 0, 0, 0, 0, 0, 0, 0, 0, 0, 0, 0, 0, 0, 0, 0, 0, 0, 0, 0, 0, 0, 0, 0, 0, 0, 0, 0, 0, 0, 0, 0, 0, 0, 0, 0, 0, 0, 0, 0, 0, 0, 0, 0, 0, 0, 0, 0, 0, 0, 0, 0, 0, 0, 0, 0, 0, 0, 0, 0, 0, 0, 0, 0, 0, 0, 0, 0, 0, 0, 0, 0, 0, 0, 0, 0, 0, 0, 0, 0, 0, 0, 0, 0, 0, 0, 0, 0, 0, 0, 0, 0, 0, 0, 0, 0, 0, 0, 0, 0, 0, 0, 0, 0, 0, 0, 0, 0, 0, 0, 0, 0, 0, 0, 0, 0, 0, 0, 0, 0, 0, 0, 0, 0, 0, 0, 0, 0, 0, 0, 0, 0, 0, 0, 0, 0, 0, 0, 0, 0, 0, 0, 0, 0, 0, 0, 0, 0, 0, 0, 0, 0, 0, 0, 0, 0, 0, 0, 0, 0, 0, 0, 0, 0, 0, 0, 0, 0, 0, 0, 0, 0, 0, 0, 0, 0, 0, 0, 0, 0, 0, 0, 0, 0, 0, 0, 0, 0, 0, 0, 0, 0, 0, 0, 0, 0, 0, 0, 0, 0, 0, 0, 0, 0, 0, 0, 0, 0, 0, 0, 0, 0, 0, 0, 0, 0, 0, 0, 0, 0, 0, 0, 0, 0, 0, 0, 0, 0, 0, 0, 0, 0, 0, 0, 0, 0, 0, 0, 0, 0, 0, 0, 0, 0, 0, 0, 0, 0, 0, 0, 0, 0, 0, 0, 0, 0, 0, 0, 0, 0, 0, 0, 0, 0, 0, 1, 1, 1, 1, 1, 1, 1, 1, 1, 1, 1, 1, 1, 1, 1, 1, 1, 1, 1, 1, 1, 1, 1, 1, 1, 1, 1, 1, 1, 1, 1, 1, 1, 1, 1, 1, 1, 1, 1, 1, 1, 1, 1, 1, 1, 1, 1, 1, 1, 1, 1, 1, 1, 1, 1, 1, 1, 1, 1, 1, 1, 1, 1, 1, 1, 1, 1, 1, 1, 1, 1, 1, 1, 1, 1, 1, 1, 1, 1, 1, 1, 1, 1, 1, 1, 1, 1, 1, 1, 1, 1, 1, 1, 1, 1, 1, 1, 1, 1, 1, 1, 1, 1, 1, 1, 1, 1, 1, 1, 1, 1, 1, 1, 1, 1, 1, 1, 1, 1, 1, 1, 1, 1, 1, 1, 1, 1, 1, 1, 1, 1, 1, 1, 1, 1, 1, 1, 1, 1, 1, 1, 1, 1, 1, 1, 1, 1, 1, 1, 1, 1, 1, 1, 1, 1, 1, 1, 1, 1, 1, 1, 1, 1, 1, 1, 1, 1, 1, 1, 1, 1, 1, 1, 1, 1, 1, 1, 1, 1, 1, 1, 1, 1, 1, 1, 1, 1, 1, 1, 1, 1, 1, 1, 1, 1, 1, 1, 1, 1, 1, 1, 1, 1, 1, 1, 1, 1, 1, 1, 1, 1, 1, 1, 1, 1, 1, 1, 1, 1, 1, 1, 1, 1, 1, 1, 1, 1, 1, 1, 1, 1, 1, 1, 1, 1, 1, 1, 1, 1, 1, 1, 1, 1, 1, 1, 1, 1, 1, 1, 1, 1, 1, 1, 1, 1, 1, 1, 1, 1, 1, 1, 1, 1, 1, 1, 1, 1, 1, 1, 1, 1, 1, 1, 1, 1, 1, 1, 1, 1, 1, 1, 1, 1, 1, 1, 1, 1, 1, 1, 1, 1, 1, 1, 1, 1, 1, 1, 1, 1, 1, 1, 1, 1, 1, 1, 1, 1, 1, 1, 1, 1, 1, 1, 1, 1, 1, 1, 1, 1, 1, 1, 1, 1, 1, 1, 1, 1, 1, 1, 1, 1, 1, 1, 1, 1, 1, 1, 1, 1, 1, 1, 1, 1, 1, 1, 1, 1, 1, 1, 1, 1, 1, 1, 1, 1, 1, 1, 1, 1, 1, 1, 1, 1, 1, 1, 1, 1, 1, 1, 1, 1, 1, 1, 1, 1, 1, 1, 1, 1, 1, 1, 1, 1, 1, 1, 1, 1, 1, 1, 1, 1, 1, 1, 1, 1, 1, 1, 1, 1, 1, 1, 1, 1, 1, 1, 1, 1, 1, 1, 1, 1, 1, 1, 1, 1, 1, 1, 1, 1, 1, 1, 1, 1, 1, 1, 1, 1, 1, 1, 1, 1, 1, 1, 1, 1, 1, 1, 1, 1, 1, 1, 1, 1, 1, 1, 1, 1, 1, 1, 1, 1, 1, 1, 1, 1, 1, 1, 1, 1, 1, 1, 1, 1, 1, 1, 1, 1, 1, 1, 1, 1, 1, 1, 1, 1, 1, 1, 1, 1, 1, 2, 2, 2, 2, 2, 2, 2, 2, 2, 2, 2, 2, 2, 2, 2, 2, 2, 2, 2, 2, 2, 2, 2, 2, 2, 2, 2, 2, 2, 2, 2, 2, 2, 2, 2, 2, 2, 2, 2, 2, 2, 2, 2, 2, 2, 2, 2, 2, 2, 2, 2, 2, 2, 2, 2, 2, 2, 2, 2, 2, 2, 2, 2, 2, 2, 2, 2, 2, 2, 2, 2, 2, 2, 2, 2, 2, 2, 2, 2, 2, 2, 2, 2, 2, 2, 2, 2, 2, 2, 2, 2, 2, 2, 2, 2, 2, 2, 2, 2, 2, 2, 2, 2, 2, 2, 2, 2, 2, 2, 2, 2, 2, 2, 2, 2, 2, 2, 2, 2, 2, 2, 2, 2, 2, 2, 2, 2, 2, 2, 2, 2, 2, 2, 2, 2, 2, 2, 2, 2, 2, 2, 2, 2, 2, 2, 2, 2, 2, 2, 2, 2, 2, 2, 2, 2, 2, 2, 2, 2, 2, 2, 2, 2, 2, 2, 2, 2, 2, 2, 2, 2, 2, 2, 2, 2, 2, 2, 2, 2, 2, 2, 2, 2, 2, 2, 2, 2, 2, 2, 2, 2, 2, 2, 2, 2, 2, 2, 2, 2, 2, 2, 2, 2, 2, 2, 2, 2, 2, 2, 2, 2, 2, 2, 2, 2, 2, 2, 2, 2, 2, 2, 2, 2, 2, 2, 2, 2, 2, 2, 2, 2, 2, 2, 2, 2, 2, 2, 2, 2, 2, 2, 2, 2, 2, 2, 2, 2, 2, 2, 2, 2, 2, 2, 2, 2, 2, 2, 2, 2, 2, 2, 2, 2, 2, 2, 2, 2, 2, 2, 2, 2, 2, 2, 2, 2, 2, 2, 2, 2, 2, 2, 2, 2, 2, 2, 2, 2, 2, 2, 2, 2, 2, 2, 2, 2, 2, 2, 2, 2, 2, 2, 2, 2, 2, 2, 2, 2, 2, 2, 2, 2, 2, 2, 2, 2, 2, 2, 2, 2, 2, 2, 2, 2, 2, 2, 2, 2, 2, 2, 2, 2, 2, 2, 2, 2, 2, 2, 2, 2, 2, 2, 2, 2, 2, 2, 2, 2, 2, 2, 2, 2, 2, 2, 2, 2, 2, 2, 2, 2, 2, 2, 2, 2, 2, 2, 2, 2, 2, 2, 2, 2, 2, 2, 2, 2, 2, 2, 2, 2, 2, 2, 2, 2, 2, 2, 2, 2, 2, 2, 2, 2, 2, 2, 2, 2, 2, 2, 2, 2, 2, 2, 2, 2, 2, 2, 2, 2, 2, 2, 2, 2, 2, 2, 2, 2, 2, 2, 2, 2, 2, 2, 2, 2, 2, 2, 2, 2, 2, 2, 2, 2, 2, 2, 2, 2, 2, 2, 2, 2, 2, 2, 2, 2, 2, 2, 2, 2, 2])
_k = {(468, 469): 1.0, (470, 471): 1.0, (464, 471): 1.0, (469, 470): 1.0, (452, 453): 1.0, (454, 455): 1.0, (455, 468): 1.0, (453, 454): 1.0, (472, 473): 1.0, (460, 474): 1.0, (456, 475): 1.0, (473, 474): 1.0, (476, 477): 1.0, (478, 479): 1.0, (472, 479): 1.0, (477, 478): 1.0, (464, 465): 1.0, (466, 467): 1.0, (461, 467): 1.0, (465, 466): 1.0, (448, 449): 1.0, (450, 451): 1.0, (451, 452): 1.0, (449, 450): 1.0, (456, 457): 1.0, (458, 459): 1.0, (448, 459): 1.0, (457, 458): 1.0, (460, 475): 1.0, (462, 463): 1.0, (463, 476): 1.0, (461, 462): 1.0, (730, 733): 1.0, (728, 730): 1.0, (733, 735): 1.0, (686, 728): 1.0, (690, 693): 1.0, (688, 690): 1.0, (693, 695): 1.0, (688, 726): 1.0, (682, 685): 1.0, (680, 682): 1.0, (685, 686): 1.0, (680, 702): 1.0, (698, 701): 1.0, (696, 698): 1.0, (701, 702): 1.0, (695, 696): 1.0, (714, 717): 1.0, (712, 714): 1.0, (672, 719): 1.0, (710, 712): 1.0, (706, 709): 1.0, (704, 706): 1.0, (709, 710): 1.0, (678, 704): 1.0, (722, 725): 1.0, (720, 722): 1.0, (725, 726): 1.0, (717, 720): 1.0, (674, 677): 1.0, (674, 719): 1.0, (677, 678): 1.0, (672, 735): 1.0, (776, 779): 1.0, (780, 783): 1.0, (769, 783): 1.0, (779, 780): 1.0, (744, 747): 1.0, (748, 751): 1.0, (751, 776): 1.0, (747, 748): 1.0, (784, 787): 1.0, (761, 788): 1.0, (753, 790): 1.0, (787, 788): 1.0, (792, 795): 1.0, (796, 799): 1.0, (784, 799): 1.0, (795, 796): 1.0, (769, 771): 1.0, (772, 775): 1.0, (763, 775): 1.0, (771, 772): 1.0, (736, 739): 1.0, (740, 743): 1.0, (743, 744): 1.0, (739, 740): 1.0, (753, 755): 1.0, (756, 759): 1.0, (736, 759): 1.0, (755, 756): 1.0, (761, 790): 1.0, (764, 767): 1.0, (767, 792): 1.0, (763, 764): 1.0}
me_cylinder.attributes.new('crease_edge', 'FLOAT', 'EDGE').data.foreach_set('value', [_k.get((min(e.vertices), max(e.vertices)), 0.0) for e in me_cylinder.edges])
me_cylinder.materials.append(mat_glass)
me_cylinder.materials.append(mat_tampa)
me_cylinder.materials.append(mat_bico)
me_cylinder.use_remesh_preserve_volume = False
me_cylinder.use_remesh_preserve_attributes = False
me_cylinder.use_mirror_vertex_groups = False
me_cylinder.update()

# ---- objects
ob_lamp_001 = bpy.data.objects.new('Lamp.001', light_lamp_001)
ob_plane = bpy.data.objects.new('Plane', me_plane)
ob_cylinder = bpy.data.objects.new('Cylinder', me_cylinder)
ob_lamp = bpy.data.objects.new('Lamp', light_lamp)
ob_camera = bpy.data.objects.new('Camera', cam_camera)

# ---- transforms, parenting, visibility, modifiers, constraints
ob_lamp_001.location = (-10.64, 1.871, 5.904)
ob_lamp_001.rotation_euler = (0.6503, 0.05522, 1.866)
ob_lamp_001.lock_rotations_4d = False
ob_lamp_001.empty_display_type = 'ARROWS'
ob_lamp_001.color = (0.0, 0.0, 0.0, 0.0)
ob_lamp_001.lineart.crease_threshold = 0.0
ob_plane.location = (-2.517, -0.1396, -6.572)
ob_plane.scale = (15.13, 15.13, 15.13)
ob_plane.lineart.crease_threshold = 0.0
ob_cylinder.location = (-2.936, 2.827e-07, -2.104)
ob_cylinder.lineart.crease_threshold = 0.0
ob_lamp.location = (5.493, -0.7259, 5.904)
ob_lamp.rotation_euler = (0.6503, 0.05522, 1.866)
ob_lamp.lock_rotations_4d = False
ob_lamp.empty_display_type = 'ARROWS'
ob_lamp.color = (0.0, 0.0, 0.0, 0.0)
ob_lamp.lineart.crease_threshold = 0.0
ob_camera.location = (17.35, -17.83, 7.905)
ob_camera.rotation_euler = (1.279, 0.004405, 0.796)
ob_camera.lock_rotations_4d = False
ob_camera.empty_display_type = 'ARROWS'
ob_camera.color = (0.0, 0.0, 0.0, 0.0)
ob_camera.display_type = 'WIRE'
ob_camera.lineart.crease_threshold = 0.0

# ---- collection membership
col_collection_1.objects.link(ob_lamp_001)
col_collection_1.objects.link(ob_plane)
col_collection_1.objects.link(ob_cylinder)
col_collection_1.objects.link(ob_lamp)
col_collection_1.objects.link(ob_camera)

# ---- scene / render settings (as saved in the file)
scene.camera = ob_camera
scene.frame_start = 1; scene.frame_end = 250; scene.frame_set(1)
scene.render.engine = 'CYCLES'
scene.render.image_settings.color_mode = 'RGB'
scene.render.image_settings.compression = 90
scene.render.resolution_percentage = 50
scene.render.dither_intensity = 0.0
scene.render.bake_margin = 2
scene.cycles.use_denoising = False
scene.cycles.samples = 200
scene.cycles.sampling_pattern = 'TABULATED_SOBOL'
scene.cycles.light_sampling_threshold = 0.0
scene.cycles.use_adaptive_sampling = False
scene.cycles.use_light_tree = False
scene.cycles.blur_glossy = 0.0
scene.cycles.volume_bounces = 1
scene.cycles.pixel_filter_type = 'GAUSSIAN'
scene.cycles.sample_clamp_indirect = 0.0
scene.view_settings.view_transform = 'Standard'
bpy.context.view_layer.update()

